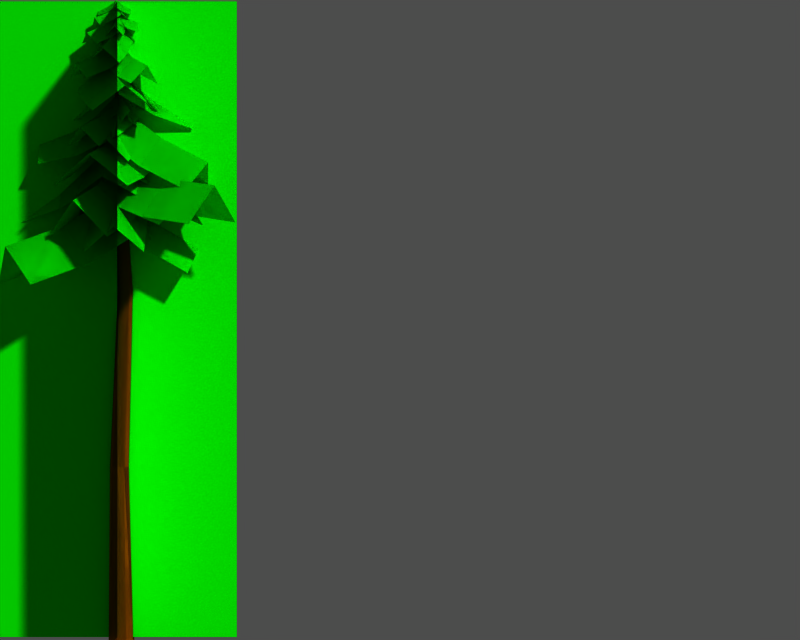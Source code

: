 # Source: treeswinter.blend  (saved by Blender 2.48.1; exported with 4.5.12 LTS)
import bpy
from mathutils import Matrix  # noqa: F401  (used for matrix-valued properties, if any)

bpy.ops.wm.read_factory_settings(use_empty=True)
scene = bpy.context.scene
scene.name = 'tree_lessw'

# ---- collections
col_collection_1 = bpy.data.collections.new('Collection 1'); scene.collection.children.link(col_collection_1)
col_collection_1.hide_render = True
col_collection_1.hide_viewport = True
col_collection_2 = bpy.data.collections.new('Collection 2'); scene.collection.children.link(col_collection_2)
col_collection_2.hide_render = True
col_collection_2.hide_viewport = True
col_collection_3 = bpy.data.collections.new('Collection 3'); scene.collection.children.link(col_collection_3)
col_collection_3.hide_render = True
col_collection_3.hide_viewport = True
col_collection_4 = bpy.data.collections.new('Collection 4'); scene.collection.children.link(col_collection_4)
col_collection_4.hide_render = True
col_collection_4.hide_viewport = True
col_collection_11 = bpy.data.collections.new('Collection 11'); scene.collection.children.link(col_collection_11)
col_collection_12 = bpy.data.collections.new('Collection 12'); scene.collection.children.link(col_collection_12)
col_collection_12.hide_render = True
col_collection_12.hide_viewport = True

# ---- materials (node trees are filled in below, after node groups)
mat_tree = bpy.data.materials.new('tree')
mat_tree.alpha_threshold = 0.0
mat_tree.diffuse_color = (0.01848, 0.8842, 0.0, 1.0)
mat_tree.specular_color = (0.2, 0.2, 0.2)
mat_tree.roughness = 0.5
mat_bark = bpy.data.materials.new('bark')
mat_bark.alpha_threshold = 0.0
mat_bark.diffuse_color = (0.5476, 0.2499, 0.007203, 1.0)
mat_bark.roughness = 0.5
mat_bark.line_color = (0.0, 0.0, 0.0, 1.0)
mat_default = bpy.data.materials.new('default')
mat_default.alpha_threshold = 0.0
mat_default.diffuse_color = (0.862, 0.9872, 0.8572, 1.0)
mat_default.roughness = 0.5
mat_default.line_color = (0.0, 0.0, 0.0, 1.0)

# ---- material node trees

# ---- cameras
cam_camera_044 = bpy.data.cameras.new('Camera.044')
cam_camera_044.type = 'ORTHO'
cam_camera_044.passepartout_alpha = 0.2
cam_camera_044.clip_end = 100.0
cam_camera_044.lens = 35.0
cam_camera_044.ortho_scale = 4.0
cam_camera_044.show_passepartout = False
cam_camera_044.show_safe_areas = True
cam_camera_044.dof.focus_distance = 0.0
cam_camera_044.dof.aperture_fstop = 128.0
cam_camera_001 = bpy.data.cameras.new('Camera.001')
cam_camera_001.type = 'ORTHO'
cam_camera_001.passepartout_alpha = 0.2
cam_camera_001.clip_end = 100.0
cam_camera_001.lens = 35.0
cam_camera_001.ortho_scale = 4.0
cam_camera_001.show_passepartout = False
cam_camera_001.show_safe_areas = True
cam_camera_001.dof.focus_distance = 0.0
cam_camera_001.dof.aperture_fstop = 128.0

# ---- meshes
me_trunklod2_141 = bpy.data.meshes.new('trunklod2.141')
me_trunklod2_141.from_pydata([(0.04751, 0.1473, 2.445), (0.2076, 0.06144, 2.322), (-0.1323, 0.1327, 2.319), (0.08042, 0.3021, 2.366), (0.0178, 0.008904, 2.564), (0.2406, 0.2162, 2.243), (-0.09935, 0.2875, 2.241), (-0.162, -0.005695, 2.439), (0.1779, -0.07697, 2.441), (0.02784, 0.06918, 2.759), (0.1028, 0.01678, 2.701), (-0.06252, 0.06104, 2.7), (0.04719, 0.1402, 2.711), (0.01098, 0.008017, 2.826), (0.1222, 0.08781, 2.653), (-0.04316, 0.1321, 2.652), (-0.07937, -0.0001295, 2.767), (0.08598, -0.04438, 2.768), (0.114, 0.09613, 2.689), (0.2322, 0.01917, 2.586), (-0.02442, 0.1186, 2.585), (0.1617, 0.2187, 2.644), (0.06963, -0.01751, 2.767), (0.2799, 0.1417, 2.542), (0.02324, 0.2411, 2.54), (-0.06879, 0.004948, 2.663), (0.1878, -0.09447, 2.665), (-0.1047, -0.06294, 2.924), (-0.1266, 0.01931, 2.85), (-0.04738, -0.1246, 2.849), (-0.2135, -0.1247, 2.882), (-0.001729, -0.004583, 2.99), (-0.2353, -0.04241, 2.809), (-0.1561, -0.1863, 2.807), (0.0556, -0.06623, 2.915), (-0.02358, 0.07766, 2.916), (-0.08621, 0.02087, 2.959), (-0.01521, 0.08877, 2.881), (-0.06963, -0.07452, 2.879), (-0.1811, 0.05202, 2.89), (-0.005582, -0.0058, 3.055), (-0.1101, 0.1199, 2.811), (-0.1645, -0.04337, 2.809), (0.011, -0.1012, 2.975), (0.06542, 0.0621, 2.977), (0.06587, 0.08244, 2.943), (0.1163, 0.007856, 2.854), (-0.01572, 0.1183, 2.853), (0.1378, 0.1699, 2.906), (-0.0009348, 0.001293, 3.011), (0.1882, 0.09532, 2.816), (0.05616, 0.2057, 2.815), (-0.08253, 0.03711, 2.92), (0.04954, -0.07329, 2.921), (0.1274, 0.1728, 2.167), (0.2514, 0.0447, 2.033), (-0.03706, 0.2381, 2.03), (0.2488, 0.3567, 2.093), (0.01255, -0.0009453, 2.284), (0.3728, 0.2286, 1.959), (0.08433, 0.422, 1.957), (-0.1519, 0.06438, 2.148), (0.1366, -0.129, 2.15), (0.1278, 0.008576, 2.329), (0.07234, -0.1762, 2.229), (0.02125, 0.1673, 2.225), (0.2569, 0.02663, 2.203), (0.02502, -0.00525, 2.489), (0.2015, -0.1581, 2.102), (0.1504, 0.1854, 2.099), (-0.08152, 0.1535, 2.384), (-0.03044, -0.19, 2.388), (0.03884, -0.105, 2.14), (-0.09124, -0.09131, 2.059), (0.1462, -0.03225, 2.057), (0.06377, -0.2072, 2.072), (0.01759, -0.01679, 2.236), (-0.0663, -0.1936, 1.99), (0.1712, -0.1345, 1.988), (0.125, 0.05593, 2.152), (-0.1125, -0.003135, 2.154), (-0.06262, -0.1672, 2.468), (-0.2385, -0.05532, 2.309), (0.1358, -0.2283, 2.308), (-0.1477, -0.3509, 2.425), (0.01877, 0.008286, 2.562), (-0.3235, -0.239, 2.266), (0.05071, -0.412, 2.265), (0.2171, -0.05286, 2.402), (-0.1571, 0.1201, 2.404), (0.0002977, -0.1608, 2.802), (-0.1638, -0.179, 2.677), (0.1532, -0.1, 2.675), (0.039, -0.3165, 2.768), (-0.03657, -0.01203, 2.877), (-0.1251, -0.3347, 2.643), (0.1919, -0.2557, 2.642), (0.1163, 0.04872, 2.75), (-0.2007, -0.03027, 2.751), (-0.06853, 0.09362, 2.836), (0.04504, 0.1897, 2.747), (-0.1525, 0.001133, 2.71), (-0.1621, 0.1938, 2.822), (0.02019, -0.007136, 2.884), (-0.04849, 0.2899, 2.734), (-0.2461, 0.1013, 2.697), (-0.06382, -0.09963, 2.759), (0.1338, 0.08899, 2.796), (0.2196, -0.07267, 2.505), (0.1069, -0.2325, 2.365), (0.2209, 0.1206, 2.362), (0.4546, -0.1463, 2.382), (0.002767, -0.004539, 2.673), (0.3419, -0.306, 2.243), (0.4559, 0.04701, 2.239), (0.004047, 0.1887, 2.53), (-0.1099, -0.1643, 2.534), (-0.1851, 0.03678, 2.577), (-0.1135, 0.2325, 2.418), (-0.2023, -0.1701, 2.417), (-0.3827, 0.08054, 2.534), (0.003729, -0.005158, 2.671), (-0.3111, 0.2762, 2.375), (-0.4, -0.1263, 2.374), (-0.01354, -0.212, 2.511), (0.07535, 0.1905, 2.513), (-0.0522, -0.07272, 2.249), (-0.1001, 0.04898, 2.168), (0.06186, -0.1345, 2.166), (-0.1314, -0.142, 2.181), (0.01623, -0.0132, 2.345), (-0.1793, -0.02031, 2.099), (-0.01736, -0.2038, 2.097), (0.1303, -0.07494, 2.261), (-0.03166, 0.1085, 2.263), (-0.0317, -0.1031, 2.438), (-0.1669, 0.03439, 2.337), (0.1588, -0.08617, 2.334), (-0.07804, -0.225, 2.312), (0.005652, -0.006395, 2.598), (-0.2133, -0.08751, 2.211), (0.1124, -0.2081, 2.208), (0.1961, 0.01057, 2.493), (-0.1296, 0.1311, 2.497), (-0.1014, -0.1798, 2.268), (-0.2207, -0.04283, 2.088), (0.07083, -0.2316, 2.085), (-0.2239, -0.3726, 2.192), (0.01255, -0.0009453, 2.404), (-0.3433, -0.2356, 2.011), (-0.05171, -0.4244, 2.009), (0.1847, -0.05268, 2.221), (-0.1068, 0.1361, 2.223), (-0.1233, 0.1759, 2.225), (0.04036, 0.2466, 2.091), (-0.2426, 0.04518, 2.089), (-0.2524, 0.3545, 2.152), (-0.001455, 0.007019, 2.343), (-0.08875, 0.4252, 2.017), (-0.3717, 0.2238, 2.015), (-0.1207, -0.1237, 2.206), (0.1622, 0.07776, 2.209), (-0.07437, 0.1416, 2.514), (0.02765, 0.1949, 2.393), (-0.1939, 0.06925, 2.429), (-0.1604, 0.2884, 2.507), (0.01447, -0.002182, 2.556), (-0.05834, 0.3417, 2.385), (-0.2799, 0.2161, 2.422), (-0.1051, -0.0745, 2.471), (0.1165, 0.0511, 2.434), (-0.02162, -0.1291, 2.549), (-0.1186, -0.06995, 2.436), (0.09082, -0.1275, 2.434), (-0.0583, -0.2672, 2.501), (0.01255, -0.0009453, 2.633), (-0.1553, -0.208, 2.388), (0.05414, -0.2655, 2.386), (0.125, 0.0007027, 2.519), (-0.08448, 0.05823, 2.52), (-0.2704, -0.1283, 2.066), (-0.3025, 0.08622, 1.878), (-0.1426, -0.3007, 1.875), (-0.5635, -0.2539, 1.96), (0.006982, -0.009602, 2.234), (-0.5956, -0.03939, 1.772), (-0.4356, -0.4263, 1.768), (0.1348, -0.182, 2.043), (-0.02512, 0.205, 2.046), (0.1158, 0.08238, 2.624), (0.1592, -0.02264, 2.511), (0.024, 0.1474, 2.51), (0.2268, 0.1722, 2.577), (0.01255, -0.0009453, 2.709), (0.2703, 0.0672, 2.464), (0.1351, 0.2372, 2.462), (-0.07921, 0.06407, 2.595), (0.05598, -0.106, 2.596), (-0.1023, 0.001755, 2.62), (-0.04645, 0.1124, 2.521), (-0.04238, -0.1047, 2.518), (-0.2283, -0.001176, 2.532), (0.004853, 0.004003, 2.74), (-0.1725, 0.1095, 2.433), (-0.1684, -0.1077, 2.43), (0.06477, -0.1025, 2.639), (0.0607, 0.1147, 2.641), (-0.08536, -0.1138, 2.613), (-0.146, -0.02513, 2.52), (0.008812, -0.1629, 2.518), (-0.1887, -0.233, 2.56), (0.01255, -0.0009453, 2.696), (-0.2494, -0.1444, 2.467), (-0.09456, -0.2822, 2.465), (0.1067, -0.05012, 2.601), (-0.0481, 0.08768, 2.603), (0.1978, -0.004622, 2.072), (0.1415, -0.1567, 1.948), (0.135, 0.1424, 1.945), (0.4086, 0.002151, 1.951), (0.006363, -0.01056, 2.234), (0.3523, -0.1499, 1.827), (0.3459, 0.1491, 1.823), (-0.05641, 0.1364, 2.107), (-0.04997, -0.1626, 2.11), (-0.06469, 0.1253, 2.711), (0.04776, 0.1403, 2.624), (-0.135, 0.03844, 2.622), (-0.1379, 0.2535, 2.626), (0.001632, 0.008941, 2.824), (-0.02543, 0.2684, 2.539), (-0.2082, 0.1666, 2.537), (-0.06869, -0.07797, 2.735), (0.1141, 0.02388, 2.738), (0.1751, 0.05265, 2.738), (0.1873, -0.08566, 2.618), (0.1002, 0.1678, 2.616), (0.3672, 0.1215, 2.67), (-0.006718, -0.0124, 2.846), (0.3794, -0.01684, 2.55), (0.2923, 0.2366, 2.547), (-0.08166, 0.1027, 2.723), (0.005431, -0.1507, 2.725), (0.03798, 0.09187, 2.929), (0.11, 0.04418, 2.836), (-0.03922, 0.1301, 2.835), (0.09588, 0.1948, 2.921), (-0.01908, -0.009477, 2.968), (0.1679, 0.1471, 2.827), (0.01869, 0.2329, 2.827), (-0.09628, 0.02871, 2.874), (0.0529, -0.05716, 2.874), (-0.1251, 0.1006, 2.755), (-0.0009243, 0.1792, 2.608), (-0.1876, -0.03063, 2.607), (-0.2641, 0.2223, 2.693), (0.003879, -0.0124, 2.864), (-0.1399, 0.3008, 2.547), (-0.3266, 0.091, 2.545), (-0.05863, -0.1437, 2.716), (0.1281, 0.06616, 2.718), (0.08983, 0.07011, 2.733), (0.154, 0.01276, 2.639), (0.03182, 0.134, 2.639), (0.1722, 0.1548, 2.74), (0.006436, -0.01562, 2.757), (0.2364, 0.09744, 2.645), (0.1142, 0.2187, 2.646), (-0.05157, 0.04824, 2.663), (0.07064, -0.07298, 2.662), (0.07737, -0.08893, 2.907), (-0.005167, -0.1249, 2.817), (0.1275, -0.01523, 2.816), (0.1503, -0.1756, 2.869), (0.009769, -0.00844, 2.974), (0.06772, -0.2116, 2.779), (0.2004, -0.1019, 2.778), (0.05987, 0.06525, 2.883), (-0.07277, -0.04446, 2.884), (-0.03691, -0.1176, 2.999), (-0.1091, -0.07257, 2.925), (0.04708, -0.1233, 2.924), (-0.07401, -0.237, 2.957), (-0.001729, -0.004583, 3.065), (-0.1462, -0.192, 2.884), (0.009978, -0.2428, 2.882), (0.08226, -0.01032, 2.99), (-0.07393, 0.04045, 2.991), (-0.004989, -0.1989, 2.181), (-0.1507, -0.1278, 2.057), (0.1475, -0.151, 2.054), (-0.01913, -0.4094, 2.06), (0.008058, -0.007784, 2.343), (-0.1649, -0.3382, 1.936), (0.1333, -0.3614, 1.932), (0.1605, 0.04013, 2.216), (-0.1377, 0.06334, 2.219), (-0.1154, 0.05478, 2.658), (-0.04692, 0.1455, 2.545), (-0.1249, -0.05727, 2.543), (-0.2492, 0.105, 2.61), (0.008748, 0.008087, 2.742), (-0.1807, 0.1956, 2.497), (-0.2587, -0.007097, 2.495), (-0.0007489, -0.104, 2.628), (0.07724, 0.09878, 2.629), (0.1658, 0.03717, 2.421), (0.166, -0.0947, 2.322), (0.1119, 0.1564, 2.32), (0.3249, 0.07263, 2.367), (0.01548, 0.003758, 2.508), (0.3251, -0.05924, 2.268), (0.271, 0.1919, 2.266), (-0.03841, 0.123, 2.407), (0.01567, -0.1281, 2.409), (0.1373, 0.1639, 2.553), (0.1952, 0.05716, 2.417), (0.0001729, 0.2587, 2.5), (0.272, 0.326, 2.473), (0.01548, 0.003758, 2.665), (0.3299, 0.2192, 2.336), (0.1349, 0.4208, 2.42), (-0.1216, 0.09856, 2.611), (0.07335, -0.103, 2.528), (0.2257, 0.002161, 2.347), (0.2124, -0.192, 2.244), (0.1811, 0.149, 2.18), (0.4489, 0.01531, 2.287), (0.0118, -0.003296, 2.452), (0.4357, -0.1788, 2.183), (0.4044, 0.1622, 2.12), (-0.03273, 0.1436, 2.285), (-0.001421, -0.1974, 2.348), (-0.2773, 0.1126, 2.341), (-0.1623, 0.2612, 2.152), (-0.2934, -0.07177, 2.148), (-0.5862, 0.2273, 2.231), (0.01548, 0.003758, 2.513), (-0.4712, 0.3759, 2.042), (-0.6023, 0.04294, 2.038), (-0.0006299, -0.1806, 2.32), (0.1305, 0.1523, 2.324), (0.177, -0.1277, 2.276), (0.03724, -0.2385, 2.142), (0.2583, 0.02944, 2.139), (0.348, -0.2667, 2.202), (0.01548, 0.003758, 2.393), (0.2083, -0.3775, 2.068), (0.4293, -0.1096, 2.066), (0.09677, 0.1609, 2.257), (-0.1243, -0.107, 2.259), (0.2302, 0.1261, 2.393), (0.2597, -0.006809, 2.236), (0.1336, 0.2392, 2.251), (0.4559, 0.2516, 2.321), (0.01548, 0.003758, 2.513), (0.4854, 0.1187, 2.165), (0.3593, 0.3647, 2.179), (-0.08113, 0.1169, 2.371), (0.04493, -0.1291, 2.356), (0.2478, -0.2033, 2.304), (0.119, -0.3176, 2.11), (0.354, -0.05826, 2.119), (0.4868, -0.4106, 2.267), (0.01255, -0.0009453, 2.404), (0.358, -0.5249, 2.073), (0.593, -0.2656, 2.081), (0.1187, 0.1441, 2.218), (-0.1162, -0.1152, 2.21), (-0.03558, 0.1453, 2.312), (0.09562, 0.1586, 2.213), (-0.1489, 0.0799, 2.211), (-0.08663, 0.3001, 2.258), (0.01255, -0.0009453, 2.399), (0.04457, 0.3134, 2.159), (-0.1999, 0.2347, 2.157), (-0.1008, -0.06638, 2.298), (0.1438, 0.0123, 2.3), (-0.008026, 0.09977, 3.018), (0.07987, 0.08016, 2.929), (-0.09195, 0.06983, 2.928), (-0.01576, 0.2127, 2.981), (-0.0009348, -0.005097, 3.086), (0.07213, 0.1931, 2.891), (-0.09969, 0.1828, 2.89), (-0.08486, -0.03504, 2.995), (0.08696, -0.02471, 2.996), (0.01135, 0.1186, 2.729), (0.116, 0.05211, 2.63), (-0.1005, 0.06956, 2.627), (0.02092, 0.2443, 2.64), (0.002977, 0.0118, 2.849), (0.1255, 0.1778, 2.541), (-0.09099, 0.1952, 2.539), (-0.1089, -0.03728, 2.748), (0.1076, -0.05474, 2.75), (-0.07829, 0.2868, 2.175), (0.1384, 0.2975, 1.987), (-0.2625, 0.1766, 1.984), (-0.1743, 0.5908, 2.069), (0.01239, -0.001052, 2.343), (0.04242, 0.6015, 1.88), (-0.3585, 0.4807, 1.877), (-0.1718, -0.1112, 2.152), (0.2291, 0.00964, 2.155), (0.02478, 0.1949, 2.058), (0.181, 0.1138, 1.924), (-0.1421, 0.1475, 1.92), (0.04618, 0.4233, 1.927), (0.005126, -0.01249, 2.234), (0.2024, 0.3422, 1.793), (-0.1207, 0.3759, 1.789), (-0.1618, -0.05989, 2.096), (0.1614, -0.09362, 2.1), (0.03926, -0.0558, 3.063), (-0.06857, 0.01372, 3.062), (0.01851, 0.1512, 2.984), (0.1263, 0.08167, 2.985), (-0.004926, -0.005272, 3.13), (0.08216, 0.1322, 3.052), (-0.02662, 0.07988, 3.012), (0.08122, 0.01037, 3.013), (0.03703, 0.06089, 3.08), (-0.03155, 0.05377, 3.06), (0.03997, -0.04559, 3.059), (-0.1059, -0.1535, 2.979), (-0.1774, -0.0541, 2.979), (-0.007993, -0.005126, 3.115), (-0.1539, -0.113, 3.034), (-0.03099, -0.09802, 3.01), (-0.1025, 0.001336, 3.011), (-0.07895, -0.05756, 3.066), (-0.05277, 0.003268, 3.165), (-0.03869, 0.0323, 3.137), (-0.05157, -0.02864, 3.136), (-0.0993, 0.01247, 3.149), (-0.008739, -0.005465, 3.19), (-0.08521, 0.0415, 3.121), (-0.09809, -0.01944, 3.121), (-0.007532, -0.03737, 3.161), (0.005348, 0.02357, 3.162), (0.03064, 0.001513, 3.172), (0.02677, -0.03242, 3.138), (0.01598, 0.03196, 3.138), (0.07293, 0.008963, 3.158), (-0.008622, -0.005369, 3.198), (0.06906, -0.02497, 3.124), (0.05827, 0.03941, 3.123), (-0.02328, 0.02508, 3.163), (-0.01249, -0.0393, 3.164), (0.02208, -0.04533, 3.129), (-0.04067, 0.01577, 3.129), (0.03619, 0.09596, 3.075), (0.09894, 0.03486, 3.076), (-0.0006515, -0.00555, 3.175), (0.07621, 0.07465, 3.122), (-0.003644, 0.05436, 3.095), (0.0591, -0.006741, 3.095), (0.03637, 0.03304, 3.141), (-0.01093, 0.0371, 3.127), (0.02348, -0.03905, 3.126), (-0.08872, -0.09148, 3.072), (-0.1231, -0.01533, 3.072), (-0.003134, -0.005489, 3.165), (-0.1153, -0.05792, 3.11), (-0.03109, -0.06453, 3.093), (-0.0655, 0.01162, 3.093), (-0.0577, -0.03097, 3.131), (-0.04247, 0.01368, 3.072), (0.04424, 0.001365, 3.072), (0.0295, -0.1087, 3.019), (-0.05721, -0.09642, 3.019), (-0.0006459, -0.005034, 3.118), (-0.01539, -0.1151, 3.065), (0.03712, -0.05164, 3.038), (-0.04959, -0.03933, 3.038), (-0.007768, -0.05804, 3.084), (-0.01142, -0.04964, 3.091), (-0.01513, 0.03786, 3.091), (0.09581, 0.04345, 3.037), (0.09952, -0.04406, 3.038), (-0.0006515, -0.005106, 3.137), (0.1103, 0.0004802, 3.083), (0.03828, 0.04052, 3.057), (0.04199, -0.04698, 3.057), (0.05276, -0.002441, 3.103), (0.04762, -0.008916, 3.12), (-0.03245, -0.04438, 3.119), (-0.07083, 0.04146, 3.034), (0.009249, 0.07692, 3.035), (-0.002244, -0.005466, 3.16), (-0.04062, 0.08037, 3.075), (-0.05004, -0.004913, 3.07), (0.03004, 0.03055, 3.071), (-0.01983, 0.034, 3.111)], [], [(3, 0, 1, 5), (0, 4, 8, 1), (0, 3, 6, 2), (4, 0, 2, 7), (12, 9, 10, 14), (9, 13, 17, 10), (9, 12, 15, 11), (13, 9, 11, 16), (21, 18, 19, 23), (18, 22, 26, 19), (18, 21, 24, 20), (22, 18, 20, 25), (30, 27, 28, 32), (27, 31, 35, 28), (27, 30, 33, 29), (31, 27, 29, 34), (39, 36, 37, 41), (36, 40, 44, 37), (36, 39, 42, 38), (40, 36, 38, 43), (48, 45, 46, 50), (45, 49, 53, 46), (45, 48, 51, 47), (49, 45, 47, 52), (57, 54, 55, 59), (54, 58, 62, 55), (54, 57, 60, 56), (58, 54, 56, 61), (66, 63, 64, 68), (63, 67, 71, 64), (63, 66, 69, 65), (67, 63, 65, 70), (75, 72, 73, 77), (72, 76, 80, 73), (72, 75, 78, 74), (76, 72, 74, 79), (84, 81, 82, 86), (81, 85, 89, 82), (81, 84, 87, 83), (85, 81, 83, 88), (93, 90, 91, 95), (90, 94, 98, 91), (90, 93, 96, 92), (94, 90, 92, 97), (102, 99, 100, 104), (99, 103, 107, 100), (99, 102, 105, 101), (103, 99, 101, 106), (111, 108, 109, 113), (108, 112, 116, 109), (108, 111, 114, 110), (112, 108, 110, 115), (120, 117, 118, 122), (117, 121, 125, 118), (117, 120, 123, 119), (121, 117, 119, 124), (129, 126, 127, 131), (126, 130, 134, 127), (126, 129, 132, 128), (130, 126, 128, 133), (138, 135, 136, 140), (135, 139, 143, 136), (135, 138, 141, 137), (139, 135, 137, 142), (147, 144, 145, 149), (144, 148, 152, 145), (144, 147, 150, 146), (148, 144, 146, 151), (156, 153, 154, 158), (153, 157, 161, 154), (153, 156, 159, 155), (157, 153, 155, 160), (165, 162, 163, 167), (162, 166, 170, 163), (162, 165, 168, 164), (166, 162, 164, 169), (174, 171, 172, 176), (171, 175, 179, 172), (171, 174, 177, 173), (175, 171, 173, 178), (183, 180, 181, 185), (180, 184, 188, 181), (180, 183, 186, 182), (184, 180, 182, 187), (192, 189, 190, 194), (189, 193, 197, 190), (189, 192, 195, 191), (193, 189, 191, 196), (201, 198, 199, 203), (198, 202, 206, 199), (198, 201, 204, 200), (202, 198, 200, 205), (210, 207, 208, 212), (207, 211, 215, 208), (207, 210, 213, 209), (211, 207, 209, 214), (219, 216, 217, 221), (216, 220, 224, 217), (216, 219, 222, 218), (220, 216, 218, 223), (228, 225, 226, 230), (225, 229, 233, 226), (225, 228, 231, 227), (229, 225, 227, 232), (237, 234, 235, 239), (234, 238, 242, 235), (234, 237, 240, 236), (238, 234, 236, 241), (246, 243, 244, 248), (243, 247, 251, 244), (243, 246, 249, 245), (247, 243, 245, 250), (255, 252, 253, 257), (252, 256, 260, 253), (252, 255, 258, 254), (256, 252, 254, 259), (264, 261, 262, 266), (261, 265, 269, 262), (261, 264, 267, 263), (265, 261, 263, 268), (273, 270, 271, 275), (270, 274, 278, 271), (270, 273, 276, 272), (274, 270, 272, 277), (282, 279, 280, 284), (279, 283, 287, 280), (279, 282, 285, 281), (283, 279, 281, 286), (291, 288, 289, 293), (288, 292, 296, 289), (288, 291, 294, 290), (292, 288, 290, 295), (300, 297, 298, 302), (297, 301, 305, 298), (297, 300, 303, 299), (301, 297, 299, 304), (309, 306, 307, 311), (306, 310, 314, 307), (306, 309, 312, 308), (310, 306, 308, 313), (318, 315, 316, 320), (315, 319, 323, 316), (315, 318, 321, 317), (319, 315, 317, 322), (327, 324, 325, 329), (324, 328, 332, 325), (324, 327, 330, 326), (328, 324, 326, 331), (336, 333, 334, 338), (333, 337, 341, 334), (333, 336, 339, 335), (337, 333, 335, 340), (345, 342, 343, 347), (342, 346, 350, 343), (342, 345, 348, 344), (346, 342, 344, 349), (354, 351, 352, 356), (351, 355, 359, 352), (351, 354, 357, 353), (355, 351, 353, 358), (363, 360, 361, 365), (360, 364, 368, 361), (360, 363, 366, 362), (364, 360, 362, 367), (372, 369, 370, 374), (369, 373, 377, 370), (369, 372, 375, 371), (373, 369, 371, 376), (381, 378, 379, 383), (378, 382, 386, 379), (378, 381, 384, 380), (382, 378, 380, 385), (390, 387, 388, 392), (387, 391, 395, 388), (387, 390, 393, 389), (391, 387, 389, 394), (399, 396, 397, 401), (396, 400, 404, 397), (396, 399, 402, 398), (400, 396, 398, 403), (408, 405, 406, 410), (405, 409, 413, 406), (405, 408, 411, 407), (409, 405, 407, 412), (418, 422, 420, 415), (422, 419, 416, 420), (422, 418, 414, 421), (419, 422, 421, 417), (427, 431, 429, 424), (431, 428, 425, 429), (431, 427, 423, 430), (428, 431, 430, 426), (435, 432, 433, 437), (432, 436, 440, 433), (432, 435, 438, 434), (436, 432, 434, 439), (444, 441, 442, 446), (441, 445, 449, 442), (441, 444, 447, 443), (445, 441, 443, 448), (454, 458, 456, 451), (458, 455, 452, 456), (458, 454, 450, 457), (455, 458, 457, 453), (463, 467, 465, 460), (467, 464, 461, 465), (467, 463, 459, 466), (464, 467, 466, 462), (472, 476, 474, 469), (476, 473, 470, 474), (476, 472, 468, 475), (473, 476, 475, 471), (481, 485, 483, 478), (485, 482, 479, 483), (485, 481, 477, 484), (482, 485, 484, 480), (490, 494, 492, 487), (494, 491, 488, 492), (494, 490, 486, 493), (491, 494, 493, 489)])
_uv = me_trunklod2_141.uv_layers.new(name='UVTex')
_uv.uv.foreach_set('vector', [0.01142, 0.6298, 0.5028, 0.6298, 0.5028, 0.1753, 0.01139, 0.1753, 0.5028, 0.6298, 0.9942, 0.6298, 0.9941, 0.1753, 0.5028, 0.1753, 0.5028, 0.6298, 0.01142, 0.6298, 0.01142, 0.1751, 0.5028, 0.1751, 0.9942, 0.6298, 0.5028, 0.6298, 0.5028, 0.1751, 0.9942, 0.1751, 0.01142, 0.6298, 0.5028, 0.6298, 0.5028, 0.1753, 0.01139, 0.1753, 0.5028, 0.6298, 0.9942, 0.6298, 0.9941, 0.1753, 0.5028, 0.1753, 0.5028, 0.6298, 0.01142, 0.6298, 0.01142, 0.1751, 0.5028, 0.1751, 0.9942, 0.6298, 0.5028, 0.6298, 0.5028, 0.1751, 0.9942, 0.1751, 0.01142, 0.6298, 0.5028, 0.6298, 0.5028, 0.1753, 0.01139, 0.1753, 0.5028, 0.6298, 0.9942, 0.6298, 0.9941, 0.1753, 0.5028, 0.1753, 0.5028, 0.6298, 0.01142, 0.6298, 0.01142, 0.1751, 0.5028, 0.1751, 0.9942, 0.6298, 0.5028, 0.6298, 0.5028, 0.1751, 0.9942, 0.1751, 0.01142, 0.6298, 0.5028, 0.6298, 0.5028, 0.1753, 0.01139, 0.1753, 0.5028, 0.6298, 0.9942, 0.6298, 0.9941, 0.1753, 0.5028, 0.1753, 0.5028, 0.6298, 0.01142, 0.6298, 0.01142, 0.1751, 0.5028, 0.1751, 0.9942, 0.6298, 0.5028, 0.6298, 0.5028, 0.1751, 0.9942, 0.1751, 0.01142, 0.6298, 0.5028, 0.6298, 0.5028, 0.1753, 0.01139, 0.1753, 0.5028, 0.6298, 0.9942, 0.6298, 0.9941, 0.1753, 0.5028, 0.1753, 0.5028, 0.6298, 0.01142, 0.6298, 0.01142, 0.1751, 0.5028, 0.1751, 0.9942, 0.6298, 0.5028, 0.6298, 0.5028, 0.1751, 0.9942, 0.1751, 0.01142, 0.6298, 0.5028, 0.6298, 0.5028, 0.1753, 0.01139, 0.1753, 0.5028, 0.6298, 0.9942, 0.6298, 0.9941, 0.1753, 0.5028, 0.1753, 0.5028, 0.6298, 0.01142, 0.6298, 0.01142, 0.1751, 0.5028, 0.1751, 0.9942, 0.6298, 0.5028, 0.6298, 0.5028, 0.1751, 0.9942, 0.1751, 0.01142, 0.6298, 0.5028, 0.6298, 0.5028, 0.1753, 0.01139, 0.1753, 0.5028, 0.6298, 0.9942, 0.6298, 0.9941, 0.1753, 0.5028, 0.1753, 0.5028, 0.6298, 0.01142, 0.6298, 0.01142, 0.1751, 0.5028, 0.1751, 0.9942, 0.6298, 0.5028, 0.6298, 0.5028, 0.1751, 0.9942, 0.1751, 0.01142, 0.6298, 0.5028, 0.6298, 0.5028, 0.1753, 0.01139, 0.1753, 0.5028, 0.6298, 0.9942, 0.6298, 0.9941, 0.1753, 0.5028, 0.1753, 0.5028, 0.6298, 0.01142, 0.6298, 0.01142, 0.1751, 0.5028, 0.1751, 0.9942, 0.6298, 0.5028, 0.6298, 0.5028, 0.1751, 0.9942, 0.1751, 0.01142, 0.6298, 0.5028, 0.6298, 0.5028, 0.1753, 0.01139, 0.1753, 0.5028, 0.6298, 0.9942, 0.6298, 0.9941, 0.1753, 0.5028, 0.1753, 0.5028, 0.6298, 0.01142, 0.6298, 0.01142, 0.1751, 0.5028, 0.1751, 0.9942, 0.6298, 0.5028, 0.6298, 0.5028, 0.1751, 0.9942, 0.1751, 0.01142, 0.6298, 0.5028, 0.6298, 0.5028, 0.1753, 0.01139, 0.1753, 0.5028, 0.6298, 0.9942, 0.6298, 0.9941, 0.1753, 0.5028, 0.1753, 0.5028, 0.6298, 0.01142, 0.6298, 0.01142, 0.1751, 0.5028, 0.1751, 0.9942, 0.6298, 0.5028, 0.6298, 0.5028, 0.1751, 0.9942, 0.1751, 0.01142, 0.6298, 0.5028, 0.6298, 0.5028, 0.1753, 0.01139, 0.1753, 0.5028, 0.6298, 0.9942, 0.6298, 0.9941, 0.1753, 0.5028, 0.1753, 0.5028, 0.6298, 0.01142, 0.6298, 0.01142, 0.1751, 0.5028, 0.1751, 0.9942, 0.6298, 0.5028, 0.6298, 0.5028, 0.1751, 0.9942, 0.1751, 0.01142, 0.6298, 0.5028, 0.6298, 0.5028, 0.1753, 0.01139, 0.1753, 0.5028, 0.6298, 0.9942, 0.6298, 0.9941, 0.1753, 0.5028, 0.1753, 0.5028, 0.6298, 0.01142, 0.6298, 0.01142, 0.1751, 0.5028, 0.1751, 0.9942, 0.6298, 0.5028, 0.6298, 0.5028, 0.1751, 0.9942, 0.1751, 0.01142, 0.6298, 0.5028, 0.6298, 0.5028, 0.1753, 0.01139, 0.1753, 0.5028, 0.6298, 0.9942, 0.6298, 0.9941, 0.1753, 0.5028, 0.1753, 0.5028, 0.6298, 0.01142, 0.6298, 0.01142, 0.1751, 0.5028, 0.1751, 0.9942, 0.6298, 0.5028, 0.6298, 0.5028, 0.1751, 0.9942, 0.1751, 0.01142, 0.6298, 0.5028, 0.6298, 0.5028, 0.1753, 0.01139, 0.1753, 0.5028, 0.6298, 0.9942, 0.6298, 0.9941, 0.1753, 0.5028, 0.1753, 0.5028, 0.6298, 0.01142, 0.6298, 0.01142, 0.1751, 0.5028, 0.1751, 0.9942, 0.6298, 0.5028, 0.6298, 0.5028, 0.1751, 0.9942, 0.1751, 0.01142, 0.6298, 0.5028, 0.6298, 0.5028, 0.1753, 0.01139, 0.1753, 0.5028, 0.6298, 0.9942, 0.6298, 0.9941, 0.1753, 0.5028, 0.1753, 0.5028, 0.6298, 0.01142, 0.6298, 0.01142, 0.1751, 0.5028, 0.1751, 0.9942, 0.6298, 0.5028, 0.6298, 0.5028, 0.1751, 0.9942, 0.1751, 0.01142, 0.6298, 0.5028, 0.6298, 0.5028, 0.1753, 0.01139, 0.1753, 0.5028, 0.6298, 0.9942, 0.6298, 0.9941, 0.1753, 0.5028, 0.1753, 0.5028, 0.6298, 0.01142, 0.6298, 0.01142, 0.1751, 0.5028, 0.1751, 0.9942, 0.6298, 0.5028, 0.6298, 0.5028, 0.1751, 0.9942, 0.1751, 0.01142, 0.6298, 0.5028, 0.6298, 0.5028, 0.1753, 0.01139, 0.1753, 0.5028, 0.6298, 0.9942, 0.6298, 0.9941, 0.1753, 0.5028, 0.1753, 0.5028, 0.6298, 0.01142, 0.6298, 0.01142, 0.1751, 0.5028, 0.1751, 0.9942, 0.6298, 0.5028, 0.6298, 0.5028, 0.1751, 0.9942, 0.1751, 0.01142, 0.6298, 0.5028, 0.6298, 0.5028, 0.1753, 0.01139, 0.1753, 0.5028, 0.6298, 0.9942, 0.6298, 0.9941, 0.1753, 0.5028, 0.1753, 0.5028, 0.6298, 0.01142, 0.6298, 0.01142, 0.1751, 0.5028, 0.1751, 0.9942, 0.6298, 0.5028, 0.6298, 0.5028, 0.1751, 0.9942, 0.1751, 0.01142, 0.6298, 0.5028, 0.6298, 0.5028, 0.1753, 0.01139, 0.1753, 0.5028, 0.6298, 0.9942, 0.6298, 0.9941, 0.1753, 0.5028, 0.1753, 0.5028, 0.6298, 0.01142, 0.6298, 0.01142, 0.1751, 0.5028, 0.1751, 0.9942, 0.6298, 0.5028, 0.6298, 0.5028, 0.1751, 0.9942, 0.1751, 0.01142, 0.6298, 0.5028, 0.6298, 0.5028, 0.1753, 0.01139, 0.1753, 0.5028, 0.6298, 0.9942, 0.6298, 0.9941, 0.1753, 0.5028, 0.1753, 0.5028, 0.6298, 0.01142, 0.6298, 0.01142, 0.1751, 0.5028, 0.1751, 0.9942, 0.6298, 0.5028, 0.6298, 0.5028, 0.1751, 0.9942, 0.1751, 0.01142, 0.6298, 0.5028, 0.6298, 0.5028, 0.1753, 0.01139, 0.1753, 0.5028, 0.6298, 0.9942, 0.6298, 0.9941, 0.1753, 0.5028, 0.1753, 0.5028, 0.6298, 0.01142, 0.6298, 0.01142, 0.1751, 0.5028, 0.1751, 0.9942, 0.6298, 0.5028, 0.6298, 0.5028, 0.1751, 0.9942, 0.1751, 0.01142, 0.6298, 0.5028, 0.6298, 0.5028, 0.1753, 0.01139, 0.1753, 0.5028, 0.6298, 0.9942, 0.6298, 0.9941, 0.1753, 0.5028, 0.1753, 0.5028, 0.6298, 0.01142, 0.6298, 0.01142, 0.1751, 0.5028, 0.1751, 0.9942, 0.6298, 0.5028, 0.6298, 0.5028, 0.1751, 0.9942, 0.1751, 0.01142, 0.6298, 0.5028, 0.6298, 0.5028, 0.1753, 0.01139, 0.1753, 0.5028, 0.6298, 0.9942, 0.6298, 0.9941, 0.1753, 0.5028, 0.1753, 0.5028, 0.6298, 0.01142, 0.6298, 0.01142, 0.1751, 0.5028, 0.1751, 0.9942, 0.6298, 0.5028, 0.6298, 0.5028, 0.1751, 0.9942, 0.1751, 0.01142, 0.6298, 0.5028, 0.6298, 0.5028, 0.1753, 0.01139, 0.1753, 0.5028, 0.6298, 0.9942, 0.6298, 0.9941, 0.1753, 0.5028, 0.1753, 0.5028, 0.6298, 0.01142, 0.6298, 0.01142, 0.1751, 0.5028, 0.1751, 0.9942, 0.6298, 0.5028, 0.6298, 0.5028, 0.1751, 0.9942, 0.1751, 0.01142, 0.6298, 0.5028, 0.6298, 0.5028, 0.1753, 0.01139, 0.1753, 0.5028, 0.6298, 0.9942, 0.6298, 0.9941, 0.1753, 0.5028, 0.1753, 0.5028, 0.6298, 0.01142, 0.6298, 0.01142, 0.1751, 0.5028, 0.1751, 0.9942, 0.6298, 0.5028, 0.6298, 0.5028, 0.1751, 0.9942, 0.1751, 0.01142, 0.6298, 0.5028, 0.6298, 0.5028, 0.1753, 0.01139, 0.1753, 0.5028, 0.6298, 0.9942, 0.6298, 0.9941, 0.1753, 0.5028, 0.1753, 0.5028, 0.6298, 0.01142, 0.6298, 0.01142, 0.1751, 0.5028, 0.1751, 0.9942, 0.6298, 0.5028, 0.6298, 0.5028, 0.1751, 0.9942, 0.1751, 0.01142, 0.6298, 0.5028, 0.6298, 0.5028, 0.1753, 0.01139, 0.1753, 0.5028, 0.6298, 0.9942, 0.6298, 0.9941, 0.1753, 0.5028, 0.1753, 0.5028, 0.6298, 0.01142, 0.6298, 0.01142, 0.1751, 0.5028, 0.1751, 0.9942, 0.6298, 0.5028, 0.6298, 0.5028, 0.1751, 0.9942, 0.1751, 0.01142, 0.6298, 0.5028, 0.6298, 0.5028, 0.1753, 0.01139, 0.1753, 0.5028, 0.6298, 0.9942, 0.6298, 0.9941, 0.1753, 0.5028, 0.1753, 0.5028, 0.6298, 0.01142, 0.6298, 0.01142, 0.1751, 0.5028, 0.1751, 0.9942, 0.6298, 0.5028, 0.6298, 0.5028, 0.1751, 0.9942, 0.1751, 0.01142, 0.6298, 0.5028, 0.6298, 0.5028, 0.1753, 0.01139, 0.1753, 0.5028, 0.6298, 0.9942, 0.6298, 0.9941, 0.1753, 0.5028, 0.1753, 0.5028, 0.6298, 0.01142, 0.6298, 0.01142, 0.1751, 0.5028, 0.1751, 0.9942, 0.6298, 0.5028, 0.6298, 0.5028, 0.1751, 0.9942, 0.1751, 0.01142, 0.6298, 0.5028, 0.6298, 0.5028, 0.1753, 0.01139, 0.1753, 0.5028, 0.6298, 0.9942, 0.6298, 0.9941, 0.1753, 0.5028, 0.1753, 0.5028, 0.6298, 0.01142, 0.6298, 0.01142, 0.1751, 0.5028, 0.1751, 0.9942, 0.6298, 0.5028, 0.6298, 0.5028, 0.1751, 0.9942, 0.1751, 0.01142, 0.6298, 0.5028, 0.6298, 0.5028, 0.1753, 0.01139, 0.1753, 0.5028, 0.6298, 0.9942, 0.6298, 0.9941, 0.1753, 0.5028, 0.1753, 0.5028, 0.6298, 0.01142, 0.6298, 0.01142, 0.1751, 0.5028, 0.1751, 0.9942, 0.6298, 0.5028, 0.6298, 0.5028, 0.1751, 0.9942, 0.1751, 0.01142, 0.6298, 0.5028, 0.6298, 0.5028, 0.1753, 0.01139, 0.1753, 0.5028, 0.6298, 0.9942, 0.6298, 0.9941, 0.1753, 0.5028, 0.1753, 0.5028, 0.6298, 0.01142, 0.6298, 0.01142, 0.1751, 0.5028, 0.1751, 0.9942, 0.6298, 0.5028, 0.6298, 0.5028, 0.1751, 0.9942, 0.1751, 0.01142, 0.6298, 0.5028, 0.6298, 0.5028, 0.1753, 0.01139, 0.1753, 0.5028, 0.6298, 0.9942, 0.6298, 0.9941, 0.1753, 0.5028, 0.1753, 0.5028, 0.6298, 0.01142, 0.6298, 0.01142, 0.1751, 0.5028, 0.1751, 0.9942, 0.6298, 0.5028, 0.6298, 0.5028, 0.1751, 0.9942, 0.1751, 0.01142, 0.6298, 0.5028, 0.6298, 0.5028, 0.1753, 0.01139, 0.1753, 0.5028, 0.6298, 0.9942, 0.6298, 0.9941, 0.1753, 0.5028, 0.1753, 0.5028, 0.6298, 0.01142, 0.6298, 0.01142, 0.1751, 0.5028, 0.1751, 0.9942, 0.6298, 0.5028, 0.6298, 0.5028, 0.1751, 0.9942, 0.1751, 0.01142, 0.6298, 0.5028, 0.6298, 0.5028, 0.1753, 0.01139, 0.1753, 0.5028, 0.6298, 0.9942, 0.6298, 0.9941, 0.1753, 0.5028, 0.1753, 0.5028, 0.6298, 0.01142, 0.6298, 0.01142, 0.1751, 0.5028, 0.1751, 0.9942, 0.6298, 0.5028, 0.6298, 0.5028, 0.1751, 0.9942, 0.1751, 0.01142, 0.6298, 0.5028, 0.6298, 0.5028, 0.1753, 0.01139, 0.1753, 0.5028, 0.6298, 0.9942, 0.6298, 0.9941, 0.1753, 0.5028, 0.1753, 0.5028, 0.6298, 0.01142, 0.6298, 0.01142, 0.1751, 0.5028, 0.1751, 0.9942, 0.6298, 0.5028, 0.6298, 0.5028, 0.1751, 0.9942, 0.1751, 0.01142, 0.6298, 0.5028, 0.6298, 0.5028, 0.1753, 0.01139, 0.1753, 0.5028, 0.6298, 0.9942, 0.6298, 0.9941, 0.1753, 0.5028, 0.1753, 0.5028, 0.6298, 0.01142, 0.6298, 0.01142, 0.1751, 0.5028, 0.1751, 0.9942, 0.6298, 0.5028, 0.6298, 0.5028, 0.1751, 0.9942, 0.1751, 0.01142, 0.6298, 0.5028, 0.6298, 0.5028, 0.1753, 0.01139, 0.1753, 0.5028, 0.6298, 0.9942, 0.6298, 0.9941, 0.1753, 0.5028, 0.1753, 0.5028, 0.6298, 0.01142, 0.6298, 0.01142, 0.1751, 0.5028, 0.1751, 0.9942, 0.6298, 0.5028, 0.6298, 0.5028, 0.1751, 0.9942, 0.1751, 0.01142, 0.6298, 0.5028, 0.6298, 0.5028, 0.1753, 0.01139, 0.1753, 0.5028, 0.6298, 0.9942, 0.6298, 0.9941, 0.1753, 0.5028, 0.1753, 0.5028, 0.6298, 0.01142, 0.6298, 0.01142, 0.1751, 0.5028, 0.1751, 0.9942, 0.6298, 0.5028, 0.6298, 0.5028, 0.1751, 0.9942, 0.1751, 0.01142, 0.6298, 0.5028, 0.6298, 0.5028, 0.1753, 0.01139, 0.1753, 0.5028, 0.6298, 0.9942, 0.6298, 0.9941, 0.1753, 0.5028, 0.1753, 0.5028, 0.6298, 0.01142, 0.6298, 0.01142, 0.1751, 0.5028, 0.1751, 0.9942, 0.6298, 0.5028, 0.6298, 0.5028, 0.1751, 0.9942, 0.1751, 0.01142, 0.6298, 0.5028, 0.6298, 0.5028, 0.1753, 0.01139, 0.1753, 0.5028, 0.6298, 0.9942, 0.6298, 0.9941, 0.1753, 0.5028, 0.1753, 0.5028, 0.6298, 0.01142, 0.6298, 0.01142, 0.1751, 0.5028, 0.1751, 0.9942, 0.6298, 0.5028, 0.6298, 0.5028, 0.1751, 0.9942, 0.1751, 0.01142, 0.6298, 0.5028, 0.6298, 0.5028, 0.1753, 0.01139, 0.1753, 0.5028, 0.6298, 0.9942, 0.6298, 0.9941, 0.1753, 0.5028, 0.1753, 0.5028, 0.6298, 0.01142, 0.6298, 0.01142, 0.1751, 0.5028, 0.1751, 0.9942, 0.6298, 0.5028, 0.6298, 0.5028, 0.1751, 0.9942, 0.1751, 0.01142, 0.6298, 0.5028, 0.6298, 0.5028, 0.1753, 0.01139, 0.1753, 0.5028, 0.6298, 0.9942, 0.6298, 0.9941, 0.1753, 0.5028, 0.1753, 0.5028, 0.6298, 0.01142, 0.6298, 0.01142, 0.1751, 0.5028, 0.1751, 0.9942, 0.6298, 0.5028, 0.6298, 0.5028, 0.1751, 0.9942, 0.1751, 0.01142, 0.6298, 0.5028, 0.6298, 0.5028, 0.1753, 0.01139, 0.1753, 0.5028, 0.6298, 0.9942, 0.6298, 0.9941, 0.1753, 0.5028, 0.1753, 0.5028, 0.6298, 0.01142, 0.6298, 0.01142, 0.1751, 0.5028, 0.1751, 0.9942, 0.6298, 0.5028, 0.6298, 0.5028, 0.1751, 0.9942, 0.1751, 0.01142, 0.6298, 0.5028, 0.6298, 0.5028, 0.1753, 0.01139, 0.1753, 0.5028, 0.6298, 0.9942, 0.6298, 0.9941, 0.1753, 0.5028, 0.1753, 0.5028, 0.6298, 0.01142, 0.6298, 0.01142, 0.1751, 0.5028, 0.1751, 0.9942, 0.6298, 0.5028, 0.6298, 0.5028, 0.1751, 0.9942, 0.1751, 0.01142, 0.6298, 0.5028, 0.6298, 0.5028, 0.1753, 0.01139, 0.1753, 0.5028, 0.6298, 0.9942, 0.6298, 0.9941, 0.1753, 0.5028, 0.1753, 0.5028, 0.6298, 0.01142, 0.6298, 0.01142, 0.1751, 0.5028, 0.1751, 0.9942, 0.6298, 0.5028, 0.6298, 0.5028, 0.1751, 0.9942, 0.1751, 0.9942, 0.6298, 0.5028, 0.6298, 0.5028, 0.1751, 0.9942, 0.1751, 0.5028, 0.6298, 0.01142, 0.6298, 0.01142, 0.1751, 0.5028, 0.1751, 0.5028, 0.6298, 0.9942, 0.6298, 0.9941, 0.1753, 0.5028, 0.1753, 0.01142, 0.6298, 0.5028, 0.6298, 0.5028, 0.1753, 0.01139, 0.1753, 0.9942, 0.6298, 0.5028, 0.6298, 0.5028, 0.1751, 0.9942, 0.1751, 0.5028, 0.6298, 0.01142, 0.6298, 0.01142, 0.1751, 0.5028, 0.1751, 0.5028, 0.6298, 0.9942, 0.6298, 0.9941, 0.1753, 0.5028, 0.1753, 0.01142, 0.6298, 0.5028, 0.6298, 0.5028, 0.1753, 0.01139, 0.1753, 0.01142, 0.6298, 0.5028, 0.6298, 0.5028, 0.1753, 0.01139, 0.1753, 0.5028, 0.6298, 0.9942, 0.6298, 0.9941, 0.1753, 0.5028, 0.1753, 0.5028, 0.6298, 0.01142, 0.6298, 0.01142, 0.1751, 0.5028, 0.1751, 0.9942, 0.6298, 0.5028, 0.6298, 0.5028, 0.1751, 0.9942, 0.1751, 0.01142, 0.6298, 0.5028, 0.6298, 0.5028, 0.1753, 0.01139, 0.1753, 0.5028, 0.6298, 0.9942, 0.6298, 0.9941, 0.1753, 0.5028, 0.1753, 0.5028, 0.6298, 0.01142, 0.6298, 0.01142, 0.1751, 0.5028, 0.1751, 0.9942, 0.6298, 0.5028, 0.6298, 0.5028, 0.1751, 0.9942, 0.1751, 0.9942, 0.6298, 0.5028, 0.6298, 0.5028, 0.1751, 0.9942, 0.1751, 0.5028, 0.6298, 0.01142, 0.6298, 0.01142, 0.1751, 0.5028, 0.1751, 0.5028, 0.6298, 0.9942, 0.6298, 0.9941, 0.1753, 0.5028, 0.1753, 0.01142, 0.6298, 0.5028, 0.6298, 0.5028, 0.1753, 0.01139, 0.1753, 0.9942, 0.6298, 0.5028, 0.6298, 0.5028, 0.1751, 0.9942, 0.1751, 0.5028, 0.6298, 0.01142, 0.6298, 0.01142, 0.1751, 0.5028, 0.1751, 0.5028, 0.6298, 0.9942, 0.6298, 0.9941, 0.1753, 0.5028, 0.1753, 0.01142, 0.6298, 0.5028, 0.6298, 0.5028, 0.1753, 0.01139, 0.1753, 0.9942, 0.6298, 0.5028, 0.6298, 0.5028, 0.1751, 0.9942, 0.1751, 0.5028, 0.6298, 0.01142, 0.6298, 0.01142, 0.1751, 0.5028, 0.1751, 0.5028, 0.6298, 0.9942, 0.6298, 0.9941, 0.1753, 0.5028, 0.1753, 0.01142, 0.6298, 0.5028, 0.6298, 0.5028, 0.1753, 0.01139, 0.1753, 0.9942, 0.6298, 0.5028, 0.6298, 0.5028, 0.1751, 0.9942, 0.1751, 0.5028, 0.6298, 0.01142, 0.6298, 0.01142, 0.1751, 0.5028, 0.1751, 0.5028, 0.6298, 0.9942, 0.6298, 0.9941, 0.1753, 0.5028, 0.1753, 0.01142, 0.6298, 0.5028, 0.6298, 0.5028, 0.1753, 0.01139, 0.1753, 0.9942, 0.6298, 0.5028, 0.6298, 0.5028, 0.1751, 0.9942, 0.1751, 0.5028, 0.6298, 0.01142, 0.6298, 0.01142, 0.1751, 0.5028, 0.1751, 0.5028, 0.6298, 0.9942, 0.6298, 0.9941, 0.1753, 0.5028, 0.1753, 0.01142, 0.6298, 0.5028, 0.6298, 0.5028, 0.1753, 0.01139, 0.1753])
me_trunklod2_141.materials.append(mat_tree)
me_trunklod2_141.use_remesh_preserve_volume = False
me_trunklod2_141.use_remesh_preserve_attributes = False
me_trunklod2_141.use_mirror_vertex_groups = False
me_trunklod2_141.update()
me_treeperfect_033 = bpy.data.meshes.new('treeperfect.033')
me_treeperfect_033.from_pydata([(0.02029, 0.04563, 0.8506), (0.04076, -0.0106, 0.8506), (-0.01547, -0.03107, 0.8506), (-0.03594, 0.02516, 0.8506), (-0.04102, -0.03105, 0.8506), (-0.0134, 0.05071, 0.8506), (0.04584, 0.02309, 0.8506), (0.01822, -0.03615, 0.8506), (0.06254, -0.01227, -0.01585), (0.03214, 0.07127, -0.01585), (-0.0514, 0.04086, -0.01585), (-0.02099, -0.04267, -0.01585), (-0.01386, 0.06875, -0.01683), (0.07009, 0.03778, -0.01585), (0.02905, -0.05022, -0.01585), (-0.03882, -0.03846, -0.01585), (0.04481, 0.02366, 1.726), (0.02019, 0.02737, 1.726), (0.06348, 0.007189, 1.726), (0.05977, -0.01743, 1.726), (0.04329, -0.03609, 1.726), (0.01868, -0.03238, 1.726), (1.243e-05, -0.03237, 1.726), (0.003722, 0.008707, 1.726), (-0.01185, 0.007089, 2.537), (-0.001836, 0.005579, 2.537), (0.00576, -0.001125, 2.537), (0.00425, -0.01114, 2.537), (-0.002454, -0.01874, 2.537), (-0.01247, -0.01723, 2.537), (-0.02007, -0.01722, 2.537), (-0.01856, -0.0005075, 2.537), (-0.02311, -0.005295, 3.187), (-0.05073, -0.002942, 0.8506), (-0.05776, 0.001203, -0.01585), (-0.01171, -0.01183, 1.726), (-0.02554, -0.008865, 2.537)], [], [(0, 9, 12, 5), (9, 0, 6, 13), (13, 6, 1, 8), (8, 1, 7, 14), (14, 7, 2, 11), (11, 2, 4, 15), (10, 3, 5, 12), (0, 5, 17, 16), (6, 0, 16, 18), (1, 6, 18, 19), (7, 1, 19, 20), (2, 7, 20, 21), (4, 2, 21, 22), (5, 3, 23, 17), (16, 17, 24, 25), (18, 16, 25, 26), (19, 18, 26, 27), (20, 19, 27, 28), (21, 20, 28, 29), (22, 21, 29, 30), (17, 23, 31, 24), (25, 24, 32), (26, 25, 32), (27, 26, 32), (28, 27, 32), (29, 28, 32), (30, 29, 32), (24, 31, 32), (4, 33, 34, 15), (33, 3, 10, 34), (3, 33, 35, 23), (33, 4, 22, 35), (23, 35, 36, 31), (35, 22, 30, 36), (31, 36, 32), (36, 30, 32)])
me_treeperfect_033.polygons.foreach_set('use_smooth', [True] * 36)
_uv = me_treeperfect_033.uv_layers.new(name='UVTex')
_uv.uv.foreach_set('vector', [3.02, -0.004472, 7.879, -0.04358, 7.903, 0.144, 3.042, 0.1547, 7.879, -0.04358, 3.02, -0.004472, 2.993, -0.1629, 7.783, -0.2355, 7.783, -0.2355, 2.993, -0.1629, 2.962, -0.3226, 7.598, -0.4074, 7.598, -0.4074, 2.962, -0.3226, 2.957, -0.4827, 7.415, -0.5454, 7.333, 0.8933, 2.925, 0.7785, 2.965, 0.6224, 7.532, 0.7419, 7.532, 0.7419, 2.965, 0.6224, 3.019, 0.4705, 7.636, 0.6592, 7.866, 0.3402, 3.041, 0.3118, 3.042, 0.1547, 7.903, 0.144, 3.02, -0.004472, 3.042, 0.1547, -0.9785, 0.1061, -0.9581, -0.03242, 2.993, -0.1629, 3.02, -0.004472, -0.9581, -0.03242, -0.9433, -0.1665, 2.962, -0.3226, 2.993, -0.1629, -0.9433, -0.1665, -0.9589, -0.2994, 2.957, -0.4827, 2.962, -0.3226, -0.9589, -0.2994, -0.9692, -0.4357, 2.965, 0.6224, 2.925, 0.7785, -1.027, 0.6819, -1.025, 0.5388, 3.019, 0.4705, 2.965, 0.6224, -1.025, 0.5388, -1.018, 0.3957, 3.042, 0.1547, 3.041, 0.3118, -1.001, 0.2488, -0.9785, 0.1061, -0.9581, -0.03242, -0.9785, 0.1061, -4.882, 0.0682, -4.88, 0.02983, -0.9433, -0.1665, -0.9581, -0.03242, -4.88, 0.02983, -4.885, -0.01023, -0.9589, -0.2994, -0.9433, -0.1665, -4.885, -0.01023, -4.904, -0.05135, -0.9692, -0.4357, -0.9589, -0.2994, -4.904, -0.05135, -4.932, -0.09358, -1.025, 0.5388, -1.027, 0.6819, -4.952, 0.2223, -4.925, 0.1807, -1.018, 0.3957, -1.025, 0.5388, -4.925, 0.1807, -4.906, 0.1425, -0.9785, 0.1061, -1.001, 0.2488, -4.892, 0.1056, -4.882, 0.0682, -4.88, 0.02983, -4.882, 0.0682, -5.548, 0.04432, -4.885, -0.01023, -4.88, 0.02983, -5.548, 0.04432, -4.904, -0.05135, -4.885, -0.01023, -5.548, 0.04432, -4.932, -0.09358, -4.904, -0.05135, -5.548, 0.04432, -4.925, 0.1807, -4.952, 0.2223, -5.548, 0.04432, -4.906, 0.1425, -4.925, 0.1807, -5.548, 0.04432, -4.882, 0.0682, -4.892, 0.1056, -5.548, 0.04432, 3.019, 0.4705, 3.03, 0.3911, 7.751, 0.4997, 7.636, 0.6592, 3.03, 0.3911, 3.041, 0.3118, 7.866, 0.3402, 7.751, 0.4997, 3.041, 0.3118, 3.03, 0.3911, -1.01, 0.3223, -1.001, 0.2488, 3.03, 0.3911, 3.019, 0.4705, -1.018, 0.3957, -1.01, 0.3223, -1.001, 0.2488, -1.01, 0.3223, -4.899, 0.124, -4.892, 0.1056, -1.01, 0.3223, -1.018, 0.3957, -4.906, 0.1425, -4.899, 0.124, -4.892, 0.1056, -4.899, 0.124, -5.548, 0.04432, -4.899, 0.124, -4.906, 0.1425, -5.548, 0.04432])
me_treeperfect_033.materials.append(mat_bark)
me_treeperfect_033.use_remesh_preserve_volume = False
me_treeperfect_033.use_remesh_preserve_attributes = False
me_treeperfect_033.use_mirror_vertex_groups = False
me_treeperfect_033.update()
me_treeperfect = bpy.data.meshes.new('treeperfect')
me_treeperfect.from_pydata([(0.02029, 0.04563, 0.8506), (0.04076, -0.0106, 0.8506), (-0.01547, -0.03107, 0.8506), (-0.03594, 0.02516, 0.8506), (-0.04102, -0.03105, 0.8506), (-0.0134, 0.05071, 0.8506), (0.04584, 0.02309, 0.8506), (0.01822, -0.03615, 0.8506), (0.06254, -0.01227, -0.01585), (0.03214, 0.07127, -0.01585), (-0.0514, 0.04086, -0.01585), (-0.02099, -0.04267, -0.01585), (-0.01386, 0.06875, -0.01683), (0.07009, 0.03778, -0.01585), (0.02905, -0.05022, -0.01585), (-0.03882, -0.03846, -0.01585), (0.04481, 0.02366, 1.726), (0.02019, 0.02737, 1.726), (0.06348, 0.007189, 1.726), (0.05977, -0.01743, 1.726), (0.04329, -0.03609, 1.726), (0.01868, -0.03238, 1.726), (1.243e-05, -0.03237, 1.726), (0.003722, 0.008707, 1.726), (-0.01185, 0.007089, 2.537), (-0.001836, 0.005579, 2.537), (0.00576, -0.001125, 2.537), (0.00425, -0.01114, 2.537), (-0.002454, -0.01874, 2.537), (-0.01247, -0.01723, 2.537), (-0.02007, -0.01722, 2.537), (-0.01856, -0.0005075, 2.537), (-0.02311, -0.005295, 3.187), (-0.05073, -0.002942, 0.8506), (-0.05776, 0.001203, -0.01585), (-0.01171, -0.01183, 1.726), (-0.02554, -0.008865, 2.537)], [], [(0, 9, 12, 5), (9, 0, 6, 13), (13, 6, 1, 8), (8, 1, 7, 14), (14, 7, 2, 11), (11, 2, 4, 15), (10, 3, 5, 12), (0, 5, 17, 16), (6, 0, 16, 18), (1, 6, 18, 19), (7, 1, 19, 20), (2, 7, 20, 21), (4, 2, 21, 22), (5, 3, 23, 17), (16, 17, 24, 25), (18, 16, 25, 26), (19, 18, 26, 27), (20, 19, 27, 28), (21, 20, 28, 29), (22, 21, 29, 30), (17, 23, 31, 24), (25, 24, 32), (26, 25, 32), (27, 26, 32), (28, 27, 32), (29, 28, 32), (30, 29, 32), (24, 31, 32), (4, 33, 34, 15), (33, 3, 10, 34), (3, 33, 35, 23), (33, 4, 22, 35), (23, 35, 36, 31), (35, 22, 30, 36), (31, 36, 32), (36, 30, 32)])
me_treeperfect.polygons.foreach_set('use_smooth', [True] * 36)
_uv = me_treeperfect.uv_layers.new(name='UVTex')
_uv.uv.foreach_set('vector', [3.02, -0.004472, 7.879, -0.04358, 7.903, 0.144, 3.042, 0.1547, 7.879, -0.04358, 3.02, -0.004472, 2.993, -0.1629, 7.783, -0.2355, 7.783, -0.2355, 2.993, -0.1629, 2.962, -0.3226, 7.598, -0.4074, 7.598, -0.4074, 2.962, -0.3226, 2.957, -0.4827, 7.415, -0.5454, 7.333, 0.8933, 2.925, 0.7785, 2.965, 0.6224, 7.532, 0.7419, 7.532, 0.7419, 2.965, 0.6224, 3.019, 0.4705, 7.636, 0.6592, 7.866, 0.3402, 3.041, 0.3118, 3.042, 0.1547, 7.903, 0.144, 3.02, -0.004472, 3.042, 0.1547, -0.9785, 0.1061, -0.9581, -0.03242, 2.993, -0.1629, 3.02, -0.004472, -0.9581, -0.03242, -0.9433, -0.1665, 2.962, -0.3226, 2.993, -0.1629, -0.9433, -0.1665, -0.9589, -0.2994, 2.957, -0.4827, 2.962, -0.3226, -0.9589, -0.2994, -0.9692, -0.4357, 2.965, 0.6224, 2.925, 0.7785, -1.027, 0.6819, -1.025, 0.5388, 3.019, 0.4705, 2.965, 0.6224, -1.025, 0.5388, -1.018, 0.3957, 3.042, 0.1547, 3.041, 0.3118, -1.001, 0.2488, -0.9785, 0.1061, -0.9581, -0.03242, -0.9785, 0.1061, -4.882, 0.0682, -4.88, 0.02983, -0.9433, -0.1665, -0.9581, -0.03242, -4.88, 0.02983, -4.885, -0.01023, -0.9589, -0.2994, -0.9433, -0.1665, -4.885, -0.01023, -4.904, -0.05135, -0.9692, -0.4357, -0.9589, -0.2994, -4.904, -0.05135, -4.932, -0.09358, -1.025, 0.5388, -1.027, 0.6819, -4.952, 0.2223, -4.925, 0.1807, -1.018, 0.3957, -1.025, 0.5388, -4.925, 0.1807, -4.906, 0.1425, -0.9785, 0.1061, -1.001, 0.2488, -4.892, 0.1056, -4.882, 0.0682, -4.88, 0.02983, -4.882, 0.0682, -5.548, 0.04432, -4.885, -0.01023, -4.88, 0.02983, -5.548, 0.04432, -4.904, -0.05135, -4.885, -0.01023, -5.548, 0.04432, -4.932, -0.09358, -4.904, -0.05135, -5.548, 0.04432, -4.925, 0.1807, -4.952, 0.2223, -5.548, 0.04432, -4.906, 0.1425, -4.925, 0.1807, -5.548, 0.04432, -4.882, 0.0682, -4.892, 0.1056, -5.548, 0.04432, 3.019, 0.4705, 3.03, 0.3911, 7.751, 0.4997, 7.636, 0.6592, 3.03, 0.3911, 3.041, 0.3118, 7.866, 0.3402, 7.751, 0.4997, 3.041, 0.3118, 3.03, 0.3911, -1.01, 0.3223, -1.001, 0.2488, 3.03, 0.3911, 3.019, 0.4705, -1.018, 0.3957, -1.01, 0.3223, -1.001, 0.2488, -1.01, 0.3223, -4.899, 0.124, -4.892, 0.1056, -1.01, 0.3223, -1.018, 0.3957, -4.906, 0.1425, -4.899, 0.124, -4.892, 0.1056, -4.899, 0.124, -5.548, 0.04432, -4.899, 0.124, -4.906, 0.1425, -5.548, 0.04432])
me_treeperfect.materials.append(mat_bark)
me_treeperfect.use_remesh_preserve_volume = False
me_treeperfect.use_remesh_preserve_attributes = False
me_treeperfect.use_mirror_vertex_groups = False
me_treeperfect.update()
me_trunklod2 = bpy.data.meshes.new('trunklod2')
me_trunklod2.from_pydata([(0.04751, 0.1473, 2.445), (0.2076, 0.06144, 2.322), (-0.1323, 0.1327, 2.319), (0.08042, 0.3021, 2.366), (0.0178, 0.008904, 2.564), (0.2406, 0.2162, 2.243), (-0.09935, 0.2875, 2.241), (-0.162, -0.005695, 2.439), (0.1779, -0.07697, 2.441), (0.02784, 0.06918, 2.759), (0.1028, 0.01678, 2.701), (-0.06252, 0.06104, 2.7), (0.04719, 0.1402, 2.711), (0.01098, 0.008017, 2.826), (0.1222, 0.08781, 2.653), (-0.04316, 0.1321, 2.652), (-0.07937, -0.0001295, 2.767), (0.08598, -0.04438, 2.768), (0.114, 0.09613, 2.689), (0.2322, 0.01917, 2.586), (-0.02442, 0.1186, 2.585), (0.1617, 0.2187, 2.644), (0.06963, -0.01751, 2.767), (0.2799, 0.1417, 2.542), (0.02324, 0.2411, 2.54), (-0.06879, 0.004948, 2.663), (0.1878, -0.09447, 2.665), (-0.1047, -0.06294, 2.924), (-0.1266, 0.01931, 2.85), (-0.04738, -0.1246, 2.849), (-0.2135, -0.1247, 2.882), (-0.001729, -0.004583, 2.99), (-0.2353, -0.04241, 2.809), (-0.1561, -0.1863, 2.807), (0.0556, -0.06623, 2.915), (-0.02358, 0.07766, 2.916), (-0.08621, 0.02087, 2.959), (-0.01521, 0.08877, 2.881), (-0.06963, -0.07452, 2.879), (-0.1811, 0.05202, 2.89), (-0.005582, -0.0058, 3.055), (-0.1101, 0.1199, 2.811), (-0.1645, -0.04337, 2.809), (0.011, -0.1012, 2.975), (0.06542, 0.0621, 2.977), (0.06587, 0.08244, 2.943), (0.1163, 0.007856, 2.854), (-0.01572, 0.1183, 2.853), (0.1378, 0.1699, 2.906), (-0.0009348, 0.001293, 3.011), (0.1882, 0.09532, 2.816), (0.05616, 0.2057, 2.815), (-0.08253, 0.03711, 2.92), (0.04954, -0.07329, 2.921), (0.1274, 0.1728, 2.167), (0.2514, 0.0447, 2.033), (-0.03706, 0.2381, 2.03), (0.2488, 0.3567, 2.093), (0.01255, -0.0009453, 2.284), (0.3728, 0.2286, 1.959), (0.08433, 0.422, 1.957), (-0.1519, 0.06438, 2.148), (0.1366, -0.129, 2.15), (0.1278, 0.008576, 2.329), (0.07234, -0.1762, 2.229), (0.02125, 0.1673, 2.225), (0.2569, 0.02663, 2.203), (0.02502, -0.00525, 2.489), (0.2015, -0.1581, 2.102), (0.1504, 0.1854, 2.099), (-0.08152, 0.1535, 2.384), (-0.03044, -0.19, 2.388), (0.03884, -0.105, 2.14), (-0.09124, -0.09131, 2.059), (0.1462, -0.03225, 2.057), (0.06377, -0.2072, 2.072), (0.01759, -0.01679, 2.236), (-0.0663, -0.1936, 1.99), (0.1712, -0.1345, 1.988), (0.125, 0.05593, 2.152), (-0.1125, -0.003135, 2.154), (-0.06262, -0.1672, 2.468), (-0.2385, -0.05532, 2.309), (0.1358, -0.2283, 2.308), (-0.1477, -0.3509, 2.425), (0.01877, 0.008286, 2.562), (-0.3235, -0.239, 2.266), (0.05071, -0.412, 2.265), (0.2171, -0.05286, 2.402), (-0.1571, 0.1201, 2.404), (0.0002977, -0.1608, 2.802), (-0.1638, -0.179, 2.677), (0.1532, -0.1, 2.675), (0.039, -0.3165, 2.768), (-0.03657, -0.01203, 2.877), (-0.1251, -0.3347, 2.643), (0.1919, -0.2557, 2.642), (0.1163, 0.04872, 2.75), (-0.2007, -0.03027, 2.751), (-0.06853, 0.09362, 2.836), (0.04504, 0.1897, 2.747), (-0.1525, 0.001133, 2.71), (-0.1621, 0.1938, 2.822), (0.02019, -0.007136, 2.884), (-0.04849, 0.2899, 2.734), (-0.2461, 0.1013, 2.697), (-0.06382, -0.09963, 2.759), (0.1338, 0.08899, 2.796), (0.2196, -0.07267, 2.505), (0.1069, -0.2325, 2.365), (0.2209, 0.1206, 2.362), (0.4546, -0.1463, 2.382), (0.002767, -0.004539, 2.673), (0.3419, -0.306, 2.243), (0.4559, 0.04701, 2.239), (0.004047, 0.1887, 2.53), (-0.1099, -0.1643, 2.534), (-0.1851, 0.03678, 2.577), (-0.1135, 0.2325, 2.418), (-0.2023, -0.1701, 2.417), (-0.3827, 0.08054, 2.534), (0.003729, -0.005158, 2.671), (-0.3111, 0.2762, 2.375), (-0.4, -0.1263, 2.374), (-0.01354, -0.212, 2.511), (0.07535, 0.1905, 2.513), (-0.0522, -0.07272, 2.249), (-0.1001, 0.04898, 2.168), (0.06186, -0.1345, 2.166), (-0.1314, -0.142, 2.181), (0.01623, -0.0132, 2.345), (-0.1793, -0.02031, 2.099), (-0.01736, -0.2038, 2.097), (0.1303, -0.07494, 2.261), (-0.03166, 0.1085, 2.263), (-0.0317, -0.1031, 2.438), (-0.1669, 0.03439, 2.337), (0.1588, -0.08617, 2.334), (-0.07804, -0.225, 2.312), (0.005652, -0.006395, 2.598), (-0.2133, -0.08751, 2.211), (0.1124, -0.2081, 2.208), (0.1961, 0.01057, 2.493), (-0.1296, 0.1311, 2.497), (-0.1014, -0.1798, 2.268), (-0.2207, -0.04283, 2.088), (0.07083, -0.2316, 2.085), (-0.2239, -0.3726, 2.192), (0.01255, -0.0009453, 2.404), (-0.3433, -0.2356, 2.011), (-0.05171, -0.4244, 2.009), (0.1847, -0.05268, 2.221), (-0.1068, 0.1361, 2.223), (-0.1233, 0.1759, 2.225), (0.04036, 0.2466, 2.091), (-0.2426, 0.04518, 2.089), (-0.2524, 0.3545, 2.152), (-0.001455, 0.007019, 2.343), (-0.08875, 0.4252, 2.017), (-0.3717, 0.2238, 2.015), (-0.1207, -0.1237, 2.206), (0.1622, 0.07776, 2.209), (-0.07437, 0.1416, 2.514), (0.02765, 0.1949, 2.393), (-0.1939, 0.06925, 2.429), (-0.1604, 0.2884, 2.507), (0.01447, -0.002182, 2.556), (-0.05834, 0.3417, 2.385), (-0.2799, 0.2161, 2.422), (-0.1051, -0.0745, 2.471), (0.1165, 0.0511, 2.434), (-0.02162, -0.1291, 2.549), (-0.1186, -0.06995, 2.436), (0.09082, -0.1275, 2.434), (-0.0583, -0.2672, 2.501), (0.01255, -0.0009453, 2.633), (-0.1553, -0.208, 2.388), (0.05414, -0.2655, 2.386), (0.125, 0.0007027, 2.519), (-0.08448, 0.05823, 2.52), (-0.2704, -0.1283, 2.066), (-0.3025, 0.08622, 1.878), (-0.1426, -0.3007, 1.875), (-0.5635, -0.2539, 1.96), (0.006982, -0.009602, 2.234), (-0.5956, -0.03939, 1.772), (-0.4356, -0.4263, 1.768), (0.1348, -0.182, 2.043), (-0.02512, 0.205, 2.046), (0.1158, 0.08238, 2.624), (0.1592, -0.02264, 2.511), (0.024, 0.1474, 2.51), (0.2268, 0.1722, 2.577), (0.01255, -0.0009453, 2.709), (0.2703, 0.0672, 2.464), (0.1351, 0.2372, 2.462), (-0.07921, 0.06407, 2.595), (0.05598, -0.106, 2.596), (-0.1023, 0.001755, 2.62), (-0.04645, 0.1124, 2.521), (-0.04238, -0.1047, 2.518), (-0.2283, -0.001176, 2.532), (0.004853, 0.004003, 2.74), (-0.1725, 0.1095, 2.433), (-0.1684, -0.1077, 2.43), (0.06477, -0.1025, 2.639), (0.0607, 0.1147, 2.641), (-0.08536, -0.1138, 2.613), (-0.146, -0.02513, 2.52), (0.008812, -0.1629, 2.518), (-0.1887, -0.233, 2.56), (0.01255, -0.0009453, 2.696), (-0.2494, -0.1444, 2.467), (-0.09456, -0.2822, 2.465), (0.1067, -0.05012, 2.601), (-0.0481, 0.08768, 2.603), (0.1978, -0.004622, 2.072), (0.1415, -0.1567, 1.948), (0.135, 0.1424, 1.945), (0.4086, 0.002151, 1.951), (0.006363, -0.01056, 2.234), (0.3523, -0.1499, 1.827), (0.3459, 0.1491, 1.823), (-0.05641, 0.1364, 2.107), (-0.04997, -0.1626, 2.11), (-0.06469, 0.1253, 2.711), (0.04776, 0.1403, 2.624), (-0.135, 0.03844, 2.622), (-0.1379, 0.2535, 2.626), (0.001632, 0.008941, 2.824), (-0.02543, 0.2684, 2.539), (-0.2082, 0.1666, 2.537), (-0.06869, -0.07797, 2.735), (0.1141, 0.02388, 2.738), (0.1751, 0.05265, 2.738), (0.1873, -0.08566, 2.618), (0.1002, 0.1678, 2.616), (0.3672, 0.1215, 2.67), (-0.006718, -0.0124, 2.846), (0.3794, -0.01684, 2.55), (0.2923, 0.2366, 2.547), (-0.08166, 0.1027, 2.723), (0.005431, -0.1507, 2.725), (0.03798, 0.09187, 2.929), (0.11, 0.04418, 2.836), (-0.03922, 0.1301, 2.835), (0.09588, 0.1948, 2.921), (-0.01908, -0.009477, 2.968), (0.1679, 0.1471, 2.827), (0.01869, 0.2329, 2.827), (-0.09628, 0.02871, 2.874), (0.0529, -0.05716, 2.874), (-0.1251, 0.1006, 2.755), (-0.0009243, 0.1792, 2.608), (-0.1876, -0.03063, 2.607), (-0.2641, 0.2223, 2.693), (0.003879, -0.0124, 2.864), (-0.1399, 0.3008, 2.547), (-0.3266, 0.091, 2.545), (-0.05863, -0.1437, 2.716), (0.1281, 0.06616, 2.718), (0.08983, 0.07011, 2.733), (0.154, 0.01276, 2.639), (0.03182, 0.134, 2.639), (0.1722, 0.1548, 2.74), (0.006436, -0.01562, 2.757), (0.2364, 0.09744, 2.645), (0.1142, 0.2187, 2.646), (-0.05157, 0.04824, 2.663), (0.07064, -0.07298, 2.662), (0.07737, -0.08893, 2.907), (-0.005167, -0.1249, 2.817), (0.1275, -0.01523, 2.816), (0.1503, -0.1756, 2.869), (0.009769, -0.00844, 2.974), (0.06772, -0.2116, 2.779), (0.2004, -0.1019, 2.778), (0.05987, 0.06525, 2.883), (-0.07277, -0.04446, 2.884), (-0.03691, -0.1176, 2.999), (-0.1091, -0.07257, 2.925), (0.04708, -0.1233, 2.924), (-0.07401, -0.237, 2.957), (-0.001729, -0.004583, 3.065), (-0.1462, -0.192, 2.884), (0.009978, -0.2428, 2.882), (0.08226, -0.01032, 2.99), (-0.07393, 0.04045, 2.991), (-0.004989, -0.1989, 2.181), (-0.1507, -0.1278, 2.057), (0.1475, -0.151, 2.054), (-0.01913, -0.4094, 2.06), (0.008058, -0.007784, 2.343), (-0.1649, -0.3382, 1.936), (0.1333, -0.3614, 1.932), (0.1605, 0.04013, 2.216), (-0.1377, 0.06334, 2.219), (-0.1154, 0.05478, 2.658), (-0.04692, 0.1455, 2.545), (-0.1249, -0.05727, 2.543), (-0.2492, 0.105, 2.61), (0.008748, 0.008087, 2.742), (-0.1807, 0.1956, 2.497), (-0.2587, -0.007097, 2.495), (-0.0007489, -0.104, 2.628), (0.07724, 0.09878, 2.629), (0.1658, 0.03717, 2.421), (0.166, -0.0947, 2.322), (0.1119, 0.1564, 2.32), (0.3249, 0.07263, 2.367), (0.01548, 0.003758, 2.508), (0.3251, -0.05924, 2.268), (0.271, 0.1919, 2.266), (-0.03841, 0.123, 2.407), (0.01567, -0.1281, 2.409), (0.1373, 0.1639, 2.553), (0.1952, 0.05716, 2.417), (0.0001729, 0.2587, 2.5), (0.272, 0.326, 2.473), (0.01548, 0.003758, 2.665), (0.3299, 0.2192, 2.336), (0.1349, 0.4208, 2.42), (-0.1216, 0.09856, 2.611), (0.07335, -0.103, 2.528), (0.2257, 0.002161, 2.347), (0.2124, -0.192, 2.244), (0.1811, 0.149, 2.18), (0.4489, 0.01531, 2.287), (0.0118, -0.003296, 2.452), (0.4357, -0.1788, 2.183), (0.4044, 0.1622, 2.12), (-0.03273, 0.1436, 2.285), (-0.001421, -0.1974, 2.348), (-0.2773, 0.1126, 2.341), (-0.1623, 0.2612, 2.152), (-0.2934, -0.07177, 2.148), (-0.5862, 0.2273, 2.231), (0.01548, 0.003758, 2.513), (-0.4712, 0.3759, 2.042), (-0.6023, 0.04294, 2.038), (-0.0006299, -0.1806, 2.32), (0.1305, 0.1523, 2.324), (0.177, -0.1277, 2.276), (0.03724, -0.2385, 2.142), (0.2583, 0.02944, 2.139), (0.348, -0.2667, 2.202), (0.01548, 0.003758, 2.393), (0.2083, -0.3775, 2.068), (0.4293, -0.1096, 2.066), (0.09677, 0.1609, 2.257), (-0.1243, -0.107, 2.259), (0.2302, 0.1261, 2.393), (0.2597, -0.006809, 2.236), (0.1336, 0.2392, 2.251), (0.4559, 0.2516, 2.321), (0.01548, 0.003758, 2.513), (0.4854, 0.1187, 2.165), (0.3593, 0.3647, 2.179), (-0.08113, 0.1169, 2.371), (0.04493, -0.1291, 2.356), (0.2478, -0.2033, 2.304), (0.119, -0.3176, 2.11), (0.354, -0.05826, 2.119), (0.4868, -0.4106, 2.267), (0.01255, -0.0009453, 2.404), (0.358, -0.5249, 2.073), (0.593, -0.2656, 2.081), (0.1187, 0.1441, 2.218), (-0.1162, -0.1152, 2.21), (-0.03558, 0.1453, 2.312), (0.09562, 0.1586, 2.213), (-0.1489, 0.0799, 2.211), (-0.08663, 0.3001, 2.258), (0.01255, -0.0009453, 2.399), (0.04457, 0.3134, 2.159), (-0.1999, 0.2347, 2.157), (-0.1008, -0.06638, 2.298), (0.1438, 0.0123, 2.3), (-0.008026, 0.09977, 3.018), (0.07987, 0.08016, 2.929), (-0.09195, 0.06983, 2.928), (-0.01576, 0.2127, 2.981), (-0.0009348, -0.005097, 3.086), (0.07213, 0.1931, 2.891), (-0.09969, 0.1828, 2.89), (-0.08486, -0.03504, 2.995), (0.08696, -0.02471, 2.996), (0.01135, 0.1186, 2.729), (0.116, 0.05211, 2.63), (-0.1005, 0.06956, 2.627), (0.02092, 0.2443, 2.64), (0.002977, 0.0118, 2.849), (0.1255, 0.1778, 2.541), (-0.09099, 0.1952, 2.539), (-0.1089, -0.03728, 2.748), (0.1076, -0.05474, 2.75), (-0.07829, 0.2868, 2.175), (0.1384, 0.2975, 1.987), (-0.2625, 0.1766, 1.984), (-0.1743, 0.5908, 2.069), (0.01239, -0.001052, 2.343), (0.04242, 0.6015, 1.88), (-0.3585, 0.4807, 1.877), (-0.1718, -0.1112, 2.152), (0.2291, 0.00964, 2.155), (0.02478, 0.1949, 2.058), (0.181, 0.1138, 1.924), (-0.1421, 0.1475, 1.92), (0.04618, 0.4233, 1.927), (0.005126, -0.01249, 2.234), (0.2024, 0.3422, 1.793), (-0.1207, 0.3759, 1.789), (-0.1618, -0.05989, 2.096), (0.1614, -0.09362, 2.1), (0.03926, -0.0558, 3.063), (-0.06857, 0.01372, 3.062), (0.01851, 0.1512, 2.984), (0.1263, 0.08167, 2.985), (-0.004926, -0.005272, 3.13), (0.08216, 0.1322, 3.052), (-0.02662, 0.07988, 3.012), (0.08122, 0.01037, 3.013), (0.03703, 0.06089, 3.08), (-0.03155, 0.05377, 3.06), (0.03997, -0.04559, 3.059), (-0.1059, -0.1535, 2.979), (-0.1774, -0.0541, 2.979), (-0.007993, -0.005126, 3.115), (-0.1539, -0.113, 3.034), (-0.03099, -0.09802, 3.01), (-0.1025, 0.001336, 3.011), (-0.07895, -0.05756, 3.066), (-0.05277, 0.003268, 3.165), (-0.03869, 0.0323, 3.137), (-0.05157, -0.02864, 3.136), (-0.0993, 0.01247, 3.149), (-0.008739, -0.005465, 3.19), (-0.08521, 0.0415, 3.121), (-0.09809, -0.01944, 3.121), (-0.007532, -0.03737, 3.161), (0.005348, 0.02357, 3.162), (0.03064, 0.001513, 3.172), (0.02677, -0.03242, 3.138), (0.01598, 0.03196, 3.138), (0.07293, 0.008963, 3.158), (-0.008622, -0.005369, 3.198), (0.06906, -0.02497, 3.124), (0.05827, 0.03941, 3.123), (-0.02328, 0.02508, 3.163), (-0.01249, -0.0393, 3.164), (0.02208, -0.04533, 3.129), (-0.04067, 0.01577, 3.129), (0.03619, 0.09596, 3.075), (0.09894, 0.03486, 3.076), (-0.0006515, -0.00555, 3.175), (0.07621, 0.07465, 3.122), (-0.003644, 0.05436, 3.095), (0.0591, -0.006741, 3.095), (0.03637, 0.03304, 3.141), (-0.01093, 0.0371, 3.127), (0.02348, -0.03905, 3.126), (-0.08872, -0.09148, 3.072), (-0.1231, -0.01533, 3.072), (-0.003134, -0.005489, 3.165), (-0.1153, -0.05792, 3.11), (-0.03109, -0.06453, 3.093), (-0.0655, 0.01162, 3.093), (-0.0577, -0.03097, 3.131), (-0.04247, 0.01368, 3.072), (0.04424, 0.001365, 3.072), (0.0295, -0.1087, 3.019), (-0.05721, -0.09642, 3.019), (-0.0006459, -0.005034, 3.118), (-0.01539, -0.1151, 3.065), (0.03712, -0.05164, 3.038), (-0.04959, -0.03933, 3.038), (-0.007768, -0.05804, 3.084), (-0.01142, -0.04964, 3.091), (-0.01513, 0.03786, 3.091), (0.09581, 0.04345, 3.037), (0.09952, -0.04406, 3.038), (-0.0006515, -0.005106, 3.137), (0.1103, 0.0004802, 3.083), (0.03828, 0.04052, 3.057), (0.04199, -0.04698, 3.057), (0.05276, -0.002441, 3.103), (0.04762, -0.008916, 3.12), (-0.03245, -0.04438, 3.119), (-0.07083, 0.04146, 3.034), (0.009249, 0.07692, 3.035), (-0.002244, -0.005466, 3.16), (-0.04062, 0.08037, 3.075), (-0.05004, -0.004913, 3.07), (0.03004, 0.03055, 3.071), (-0.01983, 0.034, 3.111)], [], [(3, 0, 1, 5), (0, 4, 8, 1), (0, 3, 6, 2), (4, 0, 2, 7), (12, 9, 10, 14), (9, 13, 17, 10), (9, 12, 15, 11), (13, 9, 11, 16), (21, 18, 19, 23), (18, 22, 26, 19), (18, 21, 24, 20), (22, 18, 20, 25), (30, 27, 28, 32), (27, 31, 35, 28), (27, 30, 33, 29), (31, 27, 29, 34), (39, 36, 37, 41), (36, 40, 44, 37), (36, 39, 42, 38), (40, 36, 38, 43), (48, 45, 46, 50), (45, 49, 53, 46), (45, 48, 51, 47), (49, 45, 47, 52), (57, 54, 55, 59), (54, 58, 62, 55), (54, 57, 60, 56), (58, 54, 56, 61), (66, 63, 64, 68), (63, 67, 71, 64), (63, 66, 69, 65), (67, 63, 65, 70), (75, 72, 73, 77), (72, 76, 80, 73), (72, 75, 78, 74), (76, 72, 74, 79), (84, 81, 82, 86), (81, 85, 89, 82), (81, 84, 87, 83), (85, 81, 83, 88), (93, 90, 91, 95), (90, 94, 98, 91), (90, 93, 96, 92), (94, 90, 92, 97), (102, 99, 100, 104), (99, 103, 107, 100), (99, 102, 105, 101), (103, 99, 101, 106), (111, 108, 109, 113), (108, 112, 116, 109), (108, 111, 114, 110), (112, 108, 110, 115), (120, 117, 118, 122), (117, 121, 125, 118), (117, 120, 123, 119), (121, 117, 119, 124), (129, 126, 127, 131), (126, 130, 134, 127), (126, 129, 132, 128), (130, 126, 128, 133), (138, 135, 136, 140), (135, 139, 143, 136), (135, 138, 141, 137), (139, 135, 137, 142), (147, 144, 145, 149), (144, 148, 152, 145), (144, 147, 150, 146), (148, 144, 146, 151), (156, 153, 154, 158), (153, 157, 161, 154), (153, 156, 159, 155), (157, 153, 155, 160), (165, 162, 163, 167), (162, 166, 170, 163), (162, 165, 168, 164), (166, 162, 164, 169), (174, 171, 172, 176), (171, 175, 179, 172), (171, 174, 177, 173), (175, 171, 173, 178), (183, 180, 181, 185), (180, 184, 188, 181), (180, 183, 186, 182), (184, 180, 182, 187), (192, 189, 190, 194), (189, 193, 197, 190), (189, 192, 195, 191), (193, 189, 191, 196), (201, 198, 199, 203), (198, 202, 206, 199), (198, 201, 204, 200), (202, 198, 200, 205), (210, 207, 208, 212), (207, 211, 215, 208), (207, 210, 213, 209), (211, 207, 209, 214), (219, 216, 217, 221), (216, 220, 224, 217), (216, 219, 222, 218), (220, 216, 218, 223), (228, 225, 226, 230), (225, 229, 233, 226), (225, 228, 231, 227), (229, 225, 227, 232), (237, 234, 235, 239), (234, 238, 242, 235), (234, 237, 240, 236), (238, 234, 236, 241), (246, 243, 244, 248), (243, 247, 251, 244), (243, 246, 249, 245), (247, 243, 245, 250), (255, 252, 253, 257), (252, 256, 260, 253), (252, 255, 258, 254), (256, 252, 254, 259), (264, 261, 262, 266), (261, 265, 269, 262), (261, 264, 267, 263), (265, 261, 263, 268), (273, 270, 271, 275), (270, 274, 278, 271), (270, 273, 276, 272), (274, 270, 272, 277), (282, 279, 280, 284), (279, 283, 287, 280), (279, 282, 285, 281), (283, 279, 281, 286), (291, 288, 289, 293), (288, 292, 296, 289), (288, 291, 294, 290), (292, 288, 290, 295), (300, 297, 298, 302), (297, 301, 305, 298), (297, 300, 303, 299), (301, 297, 299, 304), (309, 306, 307, 311), (306, 310, 314, 307), (306, 309, 312, 308), (310, 306, 308, 313), (318, 315, 316, 320), (315, 319, 323, 316), (315, 318, 321, 317), (319, 315, 317, 322), (327, 324, 325, 329), (324, 328, 332, 325), (324, 327, 330, 326), (328, 324, 326, 331), (336, 333, 334, 338), (333, 337, 341, 334), (333, 336, 339, 335), (337, 333, 335, 340), (345, 342, 343, 347), (342, 346, 350, 343), (342, 345, 348, 344), (346, 342, 344, 349), (354, 351, 352, 356), (351, 355, 359, 352), (351, 354, 357, 353), (355, 351, 353, 358), (363, 360, 361, 365), (360, 364, 368, 361), (360, 363, 366, 362), (364, 360, 362, 367), (372, 369, 370, 374), (369, 373, 377, 370), (369, 372, 375, 371), (373, 369, 371, 376), (381, 378, 379, 383), (378, 382, 386, 379), (378, 381, 384, 380), (382, 378, 380, 385), (390, 387, 388, 392), (387, 391, 395, 388), (387, 390, 393, 389), (391, 387, 389, 394), (399, 396, 397, 401), (396, 400, 404, 397), (396, 399, 402, 398), (400, 396, 398, 403), (408, 405, 406, 410), (405, 409, 413, 406), (405, 408, 411, 407), (409, 405, 407, 412), (418, 422, 420, 415), (422, 419, 416, 420), (422, 418, 414, 421), (419, 422, 421, 417), (427, 431, 429, 424), (431, 428, 425, 429), (431, 427, 423, 430), (428, 431, 430, 426), (435, 432, 433, 437), (432, 436, 440, 433), (432, 435, 438, 434), (436, 432, 434, 439), (444, 441, 442, 446), (441, 445, 449, 442), (441, 444, 447, 443), (445, 441, 443, 448), (454, 458, 456, 451), (458, 455, 452, 456), (458, 454, 450, 457), (455, 458, 457, 453), (463, 467, 465, 460), (467, 464, 461, 465), (467, 463, 459, 466), (464, 467, 466, 462), (472, 476, 474, 469), (476, 473, 470, 474), (476, 472, 468, 475), (473, 476, 475, 471), (481, 485, 483, 478), (485, 482, 479, 483), (485, 481, 477, 484), (482, 485, 484, 480), (490, 494, 492, 487), (494, 491, 488, 492), (494, 490, 486, 493), (491, 494, 493, 489)])
_uv = me_trunklod2.uv_layers.new(name='UVTex')
_uv.uv.foreach_set('vector', [0.01142, 0.6298, 0.5028, 0.6298, 0.5028, 0.1753, 0.01139, 0.1753, 0.5028, 0.6298, 0.9942, 0.6298, 0.9941, 0.1753, 0.5028, 0.1753, 0.5028, 0.6298, 0.01142, 0.6298, 0.01142, 0.1751, 0.5028, 0.1751, 0.9942, 0.6298, 0.5028, 0.6298, 0.5028, 0.1751, 0.9942, 0.1751, 0.01142, 0.6298, 0.5028, 0.6298, 0.5028, 0.1753, 0.01139, 0.1753, 0.5028, 0.6298, 0.9942, 0.6298, 0.9941, 0.1753, 0.5028, 0.1753, 0.5028, 0.6298, 0.01142, 0.6298, 0.01142, 0.1751, 0.5028, 0.1751, 0.9942, 0.6298, 0.5028, 0.6298, 0.5028, 0.1751, 0.9942, 0.1751, 0.01142, 0.6298, 0.5028, 0.6298, 0.5028, 0.1753, 0.01139, 0.1753, 0.5028, 0.6298, 0.9942, 0.6298, 0.9941, 0.1753, 0.5028, 0.1753, 0.5028, 0.6298, 0.01142, 0.6298, 0.01142, 0.1751, 0.5028, 0.1751, 0.9942, 0.6298, 0.5028, 0.6298, 0.5028, 0.1751, 0.9942, 0.1751, 0.01142, 0.6298, 0.5028, 0.6298, 0.5028, 0.1753, 0.01139, 0.1753, 0.5028, 0.6298, 0.9942, 0.6298, 0.9941, 0.1753, 0.5028, 0.1753, 0.5028, 0.6298, 0.01142, 0.6298, 0.01142, 0.1751, 0.5028, 0.1751, 0.9942, 0.6298, 0.5028, 0.6298, 0.5028, 0.1751, 0.9942, 0.1751, 0.01142, 0.6298, 0.5028, 0.6298, 0.5028, 0.1753, 0.01139, 0.1753, 0.5028, 0.6298, 0.9942, 0.6298, 0.9941, 0.1753, 0.5028, 0.1753, 0.5028, 0.6298, 0.01142, 0.6298, 0.01142, 0.1751, 0.5028, 0.1751, 0.9942, 0.6298, 0.5028, 0.6298, 0.5028, 0.1751, 0.9942, 0.1751, 0.01142, 0.6298, 0.5028, 0.6298, 0.5028, 0.1753, 0.01139, 0.1753, 0.5028, 0.6298, 0.9942, 0.6298, 0.9941, 0.1753, 0.5028, 0.1753, 0.5028, 0.6298, 0.01142, 0.6298, 0.01142, 0.1751, 0.5028, 0.1751, 0.9942, 0.6298, 0.5028, 0.6298, 0.5028, 0.1751, 0.9942, 0.1751, 0.01142, 0.6298, 0.5028, 0.6298, 0.5028, 0.1753, 0.01139, 0.1753, 0.5028, 0.6298, 0.9942, 0.6298, 0.9941, 0.1753, 0.5028, 0.1753, 0.5028, 0.6298, 0.01142, 0.6298, 0.01142, 0.1751, 0.5028, 0.1751, 0.9942, 0.6298, 0.5028, 0.6298, 0.5028, 0.1751, 0.9942, 0.1751, 0.01142, 0.6298, 0.5028, 0.6298, 0.5028, 0.1753, 0.01139, 0.1753, 0.5028, 0.6298, 0.9942, 0.6298, 0.9941, 0.1753, 0.5028, 0.1753, 0.5028, 0.6298, 0.01142, 0.6298, 0.01142, 0.1751, 0.5028, 0.1751, 0.9942, 0.6298, 0.5028, 0.6298, 0.5028, 0.1751, 0.9942, 0.1751, 0.01142, 0.6298, 0.5028, 0.6298, 0.5028, 0.1753, 0.01139, 0.1753, 0.5028, 0.6298, 0.9942, 0.6298, 0.9941, 0.1753, 0.5028, 0.1753, 0.5028, 0.6298, 0.01142, 0.6298, 0.01142, 0.1751, 0.5028, 0.1751, 0.9942, 0.6298, 0.5028, 0.6298, 0.5028, 0.1751, 0.9942, 0.1751, 0.01142, 0.6298, 0.5028, 0.6298, 0.5028, 0.1753, 0.01139, 0.1753, 0.5028, 0.6298, 0.9942, 0.6298, 0.9941, 0.1753, 0.5028, 0.1753, 0.5028, 0.6298, 0.01142, 0.6298, 0.01142, 0.1751, 0.5028, 0.1751, 0.9942, 0.6298, 0.5028, 0.6298, 0.5028, 0.1751, 0.9942, 0.1751, 0.01142, 0.6298, 0.5028, 0.6298, 0.5028, 0.1753, 0.01139, 0.1753, 0.5028, 0.6298, 0.9942, 0.6298, 0.9941, 0.1753, 0.5028, 0.1753, 0.5028, 0.6298, 0.01142, 0.6298, 0.01142, 0.1751, 0.5028, 0.1751, 0.9942, 0.6298, 0.5028, 0.6298, 0.5028, 0.1751, 0.9942, 0.1751, 0.01142, 0.6298, 0.5028, 0.6298, 0.5028, 0.1753, 0.01139, 0.1753, 0.5028, 0.6298, 0.9942, 0.6298, 0.9941, 0.1753, 0.5028, 0.1753, 0.5028, 0.6298, 0.01142, 0.6298, 0.01142, 0.1751, 0.5028, 0.1751, 0.9942, 0.6298, 0.5028, 0.6298, 0.5028, 0.1751, 0.9942, 0.1751, 0.01142, 0.6298, 0.5028, 0.6298, 0.5028, 0.1753, 0.01139, 0.1753, 0.5028, 0.6298, 0.9942, 0.6298, 0.9941, 0.1753, 0.5028, 0.1753, 0.5028, 0.6298, 0.01142, 0.6298, 0.01142, 0.1751, 0.5028, 0.1751, 0.9942, 0.6298, 0.5028, 0.6298, 0.5028, 0.1751, 0.9942, 0.1751, 0.01142, 0.6298, 0.5028, 0.6298, 0.5028, 0.1753, 0.01139, 0.1753, 0.5028, 0.6298, 0.9942, 0.6298, 0.9941, 0.1753, 0.5028, 0.1753, 0.5028, 0.6298, 0.01142, 0.6298, 0.01142, 0.1751, 0.5028, 0.1751, 0.9942, 0.6298, 0.5028, 0.6298, 0.5028, 0.1751, 0.9942, 0.1751, 0.01142, 0.6298, 0.5028, 0.6298, 0.5028, 0.1753, 0.01139, 0.1753, 0.5028, 0.6298, 0.9942, 0.6298, 0.9941, 0.1753, 0.5028, 0.1753, 0.5028, 0.6298, 0.01142, 0.6298, 0.01142, 0.1751, 0.5028, 0.1751, 0.9942, 0.6298, 0.5028, 0.6298, 0.5028, 0.1751, 0.9942, 0.1751, 0.01142, 0.6298, 0.5028, 0.6298, 0.5028, 0.1753, 0.01139, 0.1753, 0.5028, 0.6298, 0.9942, 0.6298, 0.9941, 0.1753, 0.5028, 0.1753, 0.5028, 0.6298, 0.01142, 0.6298, 0.01142, 0.1751, 0.5028, 0.1751, 0.9942, 0.6298, 0.5028, 0.6298, 0.5028, 0.1751, 0.9942, 0.1751, 0.01142, 0.6298, 0.5028, 0.6298, 0.5028, 0.1753, 0.01139, 0.1753, 0.5028, 0.6298, 0.9942, 0.6298, 0.9941, 0.1753, 0.5028, 0.1753, 0.5028, 0.6298, 0.01142, 0.6298, 0.01142, 0.1751, 0.5028, 0.1751, 0.9942, 0.6298, 0.5028, 0.6298, 0.5028, 0.1751, 0.9942, 0.1751, 0.01142, 0.6298, 0.5028, 0.6298, 0.5028, 0.1753, 0.01139, 0.1753, 0.5028, 0.6298, 0.9942, 0.6298, 0.9941, 0.1753, 0.5028, 0.1753, 0.5028, 0.6298, 0.01142, 0.6298, 0.01142, 0.1751, 0.5028, 0.1751, 0.9942, 0.6298, 0.5028, 0.6298, 0.5028, 0.1751, 0.9942, 0.1751, 0.01142, 0.6298, 0.5028, 0.6298, 0.5028, 0.1753, 0.01139, 0.1753, 0.5028, 0.6298, 0.9942, 0.6298, 0.9941, 0.1753, 0.5028, 0.1753, 0.5028, 0.6298, 0.01142, 0.6298, 0.01142, 0.1751, 0.5028, 0.1751, 0.9942, 0.6298, 0.5028, 0.6298, 0.5028, 0.1751, 0.9942, 0.1751, 0.01142, 0.6298, 0.5028, 0.6298, 0.5028, 0.1753, 0.01139, 0.1753, 0.5028, 0.6298, 0.9942, 0.6298, 0.9941, 0.1753, 0.5028, 0.1753, 0.5028, 0.6298, 0.01142, 0.6298, 0.01142, 0.1751, 0.5028, 0.1751, 0.9942, 0.6298, 0.5028, 0.6298, 0.5028, 0.1751, 0.9942, 0.1751, 0.01142, 0.6298, 0.5028, 0.6298, 0.5028, 0.1753, 0.01139, 0.1753, 0.5028, 0.6298, 0.9942, 0.6298, 0.9941, 0.1753, 0.5028, 0.1753, 0.5028, 0.6298, 0.01142, 0.6298, 0.01142, 0.1751, 0.5028, 0.1751, 0.9942, 0.6298, 0.5028, 0.6298, 0.5028, 0.1751, 0.9942, 0.1751, 0.01142, 0.6298, 0.5028, 0.6298, 0.5028, 0.1753, 0.01139, 0.1753, 0.5028, 0.6298, 0.9942, 0.6298, 0.9941, 0.1753, 0.5028, 0.1753, 0.5028, 0.6298, 0.01142, 0.6298, 0.01142, 0.1751, 0.5028, 0.1751, 0.9942, 0.6298, 0.5028, 0.6298, 0.5028, 0.1751, 0.9942, 0.1751, 0.01142, 0.6298, 0.5028, 0.6298, 0.5028, 0.1753, 0.01139, 0.1753, 0.5028, 0.6298, 0.9942, 0.6298, 0.9941, 0.1753, 0.5028, 0.1753, 0.5028, 0.6298, 0.01142, 0.6298, 0.01142, 0.1751, 0.5028, 0.1751, 0.9942, 0.6298, 0.5028, 0.6298, 0.5028, 0.1751, 0.9942, 0.1751, 0.01142, 0.6298, 0.5028, 0.6298, 0.5028, 0.1753, 0.01139, 0.1753, 0.5028, 0.6298, 0.9942, 0.6298, 0.9941, 0.1753, 0.5028, 0.1753, 0.5028, 0.6298, 0.01142, 0.6298, 0.01142, 0.1751, 0.5028, 0.1751, 0.9942, 0.6298, 0.5028, 0.6298, 0.5028, 0.1751, 0.9942, 0.1751, 0.01142, 0.6298, 0.5028, 0.6298, 0.5028, 0.1753, 0.01139, 0.1753, 0.5028, 0.6298, 0.9942, 0.6298, 0.9941, 0.1753, 0.5028, 0.1753, 0.5028, 0.6298, 0.01142, 0.6298, 0.01142, 0.1751, 0.5028, 0.1751, 0.9942, 0.6298, 0.5028, 0.6298, 0.5028, 0.1751, 0.9942, 0.1751, 0.01142, 0.6298, 0.5028, 0.6298, 0.5028, 0.1753, 0.01139, 0.1753, 0.5028, 0.6298, 0.9942, 0.6298, 0.9941, 0.1753, 0.5028, 0.1753, 0.5028, 0.6298, 0.01142, 0.6298, 0.01142, 0.1751, 0.5028, 0.1751, 0.9942, 0.6298, 0.5028, 0.6298, 0.5028, 0.1751, 0.9942, 0.1751, 0.01142, 0.6298, 0.5028, 0.6298, 0.5028, 0.1753, 0.01139, 0.1753, 0.5028, 0.6298, 0.9942, 0.6298, 0.9941, 0.1753, 0.5028, 0.1753, 0.5028, 0.6298, 0.01142, 0.6298, 0.01142, 0.1751, 0.5028, 0.1751, 0.9942, 0.6298, 0.5028, 0.6298, 0.5028, 0.1751, 0.9942, 0.1751, 0.01142, 0.6298, 0.5028, 0.6298, 0.5028, 0.1753, 0.01139, 0.1753, 0.5028, 0.6298, 0.9942, 0.6298, 0.9941, 0.1753, 0.5028, 0.1753, 0.5028, 0.6298, 0.01142, 0.6298, 0.01142, 0.1751, 0.5028, 0.1751, 0.9942, 0.6298, 0.5028, 0.6298, 0.5028, 0.1751, 0.9942, 0.1751, 0.01142, 0.6298, 0.5028, 0.6298, 0.5028, 0.1753, 0.01139, 0.1753, 0.5028, 0.6298, 0.9942, 0.6298, 0.9941, 0.1753, 0.5028, 0.1753, 0.5028, 0.6298, 0.01142, 0.6298, 0.01142, 0.1751, 0.5028, 0.1751, 0.9942, 0.6298, 0.5028, 0.6298, 0.5028, 0.1751, 0.9942, 0.1751, 0.01142, 0.6298, 0.5028, 0.6298, 0.5028, 0.1753, 0.01139, 0.1753, 0.5028, 0.6298, 0.9942, 0.6298, 0.9941, 0.1753, 0.5028, 0.1753, 0.5028, 0.6298, 0.01142, 0.6298, 0.01142, 0.1751, 0.5028, 0.1751, 0.9942, 0.6298, 0.5028, 0.6298, 0.5028, 0.1751, 0.9942, 0.1751, 0.01142, 0.6298, 0.5028, 0.6298, 0.5028, 0.1753, 0.01139, 0.1753, 0.5028, 0.6298, 0.9942, 0.6298, 0.9941, 0.1753, 0.5028, 0.1753, 0.5028, 0.6298, 0.01142, 0.6298, 0.01142, 0.1751, 0.5028, 0.1751, 0.9942, 0.6298, 0.5028, 0.6298, 0.5028, 0.1751, 0.9942, 0.1751, 0.01142, 0.6298, 0.5028, 0.6298, 0.5028, 0.1753, 0.01139, 0.1753, 0.5028, 0.6298, 0.9942, 0.6298, 0.9941, 0.1753, 0.5028, 0.1753, 0.5028, 0.6298, 0.01142, 0.6298, 0.01142, 0.1751, 0.5028, 0.1751, 0.9942, 0.6298, 0.5028, 0.6298, 0.5028, 0.1751, 0.9942, 0.1751, 0.01142, 0.6298, 0.5028, 0.6298, 0.5028, 0.1753, 0.01139, 0.1753, 0.5028, 0.6298, 0.9942, 0.6298, 0.9941, 0.1753, 0.5028, 0.1753, 0.5028, 0.6298, 0.01142, 0.6298, 0.01142, 0.1751, 0.5028, 0.1751, 0.9942, 0.6298, 0.5028, 0.6298, 0.5028, 0.1751, 0.9942, 0.1751, 0.01142, 0.6298, 0.5028, 0.6298, 0.5028, 0.1753, 0.01139, 0.1753, 0.5028, 0.6298, 0.9942, 0.6298, 0.9941, 0.1753, 0.5028, 0.1753, 0.5028, 0.6298, 0.01142, 0.6298, 0.01142, 0.1751, 0.5028, 0.1751, 0.9942, 0.6298, 0.5028, 0.6298, 0.5028, 0.1751, 0.9942, 0.1751, 0.01142, 0.6298, 0.5028, 0.6298, 0.5028, 0.1753, 0.01139, 0.1753, 0.5028, 0.6298, 0.9942, 0.6298, 0.9941, 0.1753, 0.5028, 0.1753, 0.5028, 0.6298, 0.01142, 0.6298, 0.01142, 0.1751, 0.5028, 0.1751, 0.9942, 0.6298, 0.5028, 0.6298, 0.5028, 0.1751, 0.9942, 0.1751, 0.01142, 0.6298, 0.5028, 0.6298, 0.5028, 0.1753, 0.01139, 0.1753, 0.5028, 0.6298, 0.9942, 0.6298, 0.9941, 0.1753, 0.5028, 0.1753, 0.5028, 0.6298, 0.01142, 0.6298, 0.01142, 0.1751, 0.5028, 0.1751, 0.9942, 0.6298, 0.5028, 0.6298, 0.5028, 0.1751, 0.9942, 0.1751, 0.01142, 0.6298, 0.5028, 0.6298, 0.5028, 0.1753, 0.01139, 0.1753, 0.5028, 0.6298, 0.9942, 0.6298, 0.9941, 0.1753, 0.5028, 0.1753, 0.5028, 0.6298, 0.01142, 0.6298, 0.01142, 0.1751, 0.5028, 0.1751, 0.9942, 0.6298, 0.5028, 0.6298, 0.5028, 0.1751, 0.9942, 0.1751, 0.01142, 0.6298, 0.5028, 0.6298, 0.5028, 0.1753, 0.01139, 0.1753, 0.5028, 0.6298, 0.9942, 0.6298, 0.9941, 0.1753, 0.5028, 0.1753, 0.5028, 0.6298, 0.01142, 0.6298, 0.01142, 0.1751, 0.5028, 0.1751, 0.9942, 0.6298, 0.5028, 0.6298, 0.5028, 0.1751, 0.9942, 0.1751, 0.01142, 0.6298, 0.5028, 0.6298, 0.5028, 0.1753, 0.01139, 0.1753, 0.5028, 0.6298, 0.9942, 0.6298, 0.9941, 0.1753, 0.5028, 0.1753, 0.5028, 0.6298, 0.01142, 0.6298, 0.01142, 0.1751, 0.5028, 0.1751, 0.9942, 0.6298, 0.5028, 0.6298, 0.5028, 0.1751, 0.9942, 0.1751, 0.01142, 0.6298, 0.5028, 0.6298, 0.5028, 0.1753, 0.01139, 0.1753, 0.5028, 0.6298, 0.9942, 0.6298, 0.9941, 0.1753, 0.5028, 0.1753, 0.5028, 0.6298, 0.01142, 0.6298, 0.01142, 0.1751, 0.5028, 0.1751, 0.9942, 0.6298, 0.5028, 0.6298, 0.5028, 0.1751, 0.9942, 0.1751, 0.01142, 0.6298, 0.5028, 0.6298, 0.5028, 0.1753, 0.01139, 0.1753, 0.5028, 0.6298, 0.9942, 0.6298, 0.9941, 0.1753, 0.5028, 0.1753, 0.5028, 0.6298, 0.01142, 0.6298, 0.01142, 0.1751, 0.5028, 0.1751, 0.9942, 0.6298, 0.5028, 0.6298, 0.5028, 0.1751, 0.9942, 0.1751, 0.01142, 0.6298, 0.5028, 0.6298, 0.5028, 0.1753, 0.01139, 0.1753, 0.5028, 0.6298, 0.9942, 0.6298, 0.9941, 0.1753, 0.5028, 0.1753, 0.5028, 0.6298, 0.01142, 0.6298, 0.01142, 0.1751, 0.5028, 0.1751, 0.9942, 0.6298, 0.5028, 0.6298, 0.5028, 0.1751, 0.9942, 0.1751, 0.01142, 0.6298, 0.5028, 0.6298, 0.5028, 0.1753, 0.01139, 0.1753, 0.5028, 0.6298, 0.9942, 0.6298, 0.9941, 0.1753, 0.5028, 0.1753, 0.5028, 0.6298, 0.01142, 0.6298, 0.01142, 0.1751, 0.5028, 0.1751, 0.9942, 0.6298, 0.5028, 0.6298, 0.5028, 0.1751, 0.9942, 0.1751, 0.01142, 0.6298, 0.5028, 0.6298, 0.5028, 0.1753, 0.01139, 0.1753, 0.5028, 0.6298, 0.9942, 0.6298, 0.9941, 0.1753, 0.5028, 0.1753, 0.5028, 0.6298, 0.01142, 0.6298, 0.01142, 0.1751, 0.5028, 0.1751, 0.9942, 0.6298, 0.5028, 0.6298, 0.5028, 0.1751, 0.9942, 0.1751, 0.01142, 0.6298, 0.5028, 0.6298, 0.5028, 0.1753, 0.01139, 0.1753, 0.5028, 0.6298, 0.9942, 0.6298, 0.9941, 0.1753, 0.5028, 0.1753, 0.5028, 0.6298, 0.01142, 0.6298, 0.01142, 0.1751, 0.5028, 0.1751, 0.9942, 0.6298, 0.5028, 0.6298, 0.5028, 0.1751, 0.9942, 0.1751, 0.01142, 0.6298, 0.5028, 0.6298, 0.5028, 0.1753, 0.01139, 0.1753, 0.5028, 0.6298, 0.9942, 0.6298, 0.9941, 0.1753, 0.5028, 0.1753, 0.5028, 0.6298, 0.01142, 0.6298, 0.01142, 0.1751, 0.5028, 0.1751, 0.9942, 0.6298, 0.5028, 0.6298, 0.5028, 0.1751, 0.9942, 0.1751, 0.9942, 0.6298, 0.5028, 0.6298, 0.5028, 0.1751, 0.9942, 0.1751, 0.5028, 0.6298, 0.01142, 0.6298, 0.01142, 0.1751, 0.5028, 0.1751, 0.5028, 0.6298, 0.9942, 0.6298, 0.9941, 0.1753, 0.5028, 0.1753, 0.01142, 0.6298, 0.5028, 0.6298, 0.5028, 0.1753, 0.01139, 0.1753, 0.9942, 0.6298, 0.5028, 0.6298, 0.5028, 0.1751, 0.9942, 0.1751, 0.5028, 0.6298, 0.01142, 0.6298, 0.01142, 0.1751, 0.5028, 0.1751, 0.5028, 0.6298, 0.9942, 0.6298, 0.9941, 0.1753, 0.5028, 0.1753, 0.01142, 0.6298, 0.5028, 0.6298, 0.5028, 0.1753, 0.01139, 0.1753, 0.01142, 0.6298, 0.5028, 0.6298, 0.5028, 0.1753, 0.01139, 0.1753, 0.5028, 0.6298, 0.9942, 0.6298, 0.9941, 0.1753, 0.5028, 0.1753, 0.5028, 0.6298, 0.01142, 0.6298, 0.01142, 0.1751, 0.5028, 0.1751, 0.9942, 0.6298, 0.5028, 0.6298, 0.5028, 0.1751, 0.9942, 0.1751, 0.01142, 0.6298, 0.5028, 0.6298, 0.5028, 0.1753, 0.01139, 0.1753, 0.5028, 0.6298, 0.9942, 0.6298, 0.9941, 0.1753, 0.5028, 0.1753, 0.5028, 0.6298, 0.01142, 0.6298, 0.01142, 0.1751, 0.5028, 0.1751, 0.9942, 0.6298, 0.5028, 0.6298, 0.5028, 0.1751, 0.9942, 0.1751, 0.9942, 0.6298, 0.5028, 0.6298, 0.5028, 0.1751, 0.9942, 0.1751, 0.5028, 0.6298, 0.01142, 0.6298, 0.01142, 0.1751, 0.5028, 0.1751, 0.5028, 0.6298, 0.9942, 0.6298, 0.9941, 0.1753, 0.5028, 0.1753, 0.01142, 0.6298, 0.5028, 0.6298, 0.5028, 0.1753, 0.01139, 0.1753, 0.9942, 0.6298, 0.5028, 0.6298, 0.5028, 0.1751, 0.9942, 0.1751, 0.5028, 0.6298, 0.01142, 0.6298, 0.01142, 0.1751, 0.5028, 0.1751, 0.5028, 0.6298, 0.9942, 0.6298, 0.9941, 0.1753, 0.5028, 0.1753, 0.01142, 0.6298, 0.5028, 0.6298, 0.5028, 0.1753, 0.01139, 0.1753, 0.9942, 0.6298, 0.5028, 0.6298, 0.5028, 0.1751, 0.9942, 0.1751, 0.5028, 0.6298, 0.01142, 0.6298, 0.01142, 0.1751, 0.5028, 0.1751, 0.5028, 0.6298, 0.9942, 0.6298, 0.9941, 0.1753, 0.5028, 0.1753, 0.01142, 0.6298, 0.5028, 0.6298, 0.5028, 0.1753, 0.01139, 0.1753, 0.9942, 0.6298, 0.5028, 0.6298, 0.5028, 0.1751, 0.9942, 0.1751, 0.5028, 0.6298, 0.01142, 0.6298, 0.01142, 0.1751, 0.5028, 0.1751, 0.5028, 0.6298, 0.9942, 0.6298, 0.9941, 0.1753, 0.5028, 0.1753, 0.01142, 0.6298, 0.5028, 0.6298, 0.5028, 0.1753, 0.01139, 0.1753, 0.9942, 0.6298, 0.5028, 0.6298, 0.5028, 0.1751, 0.9942, 0.1751, 0.5028, 0.6298, 0.01142, 0.6298, 0.01142, 0.1751, 0.5028, 0.1751, 0.5028, 0.6298, 0.9942, 0.6298, 0.9941, 0.1753, 0.5028, 0.1753, 0.01142, 0.6298, 0.5028, 0.6298, 0.5028, 0.1753, 0.01139, 0.1753])
me_trunklod2.materials.append(mat_tree)
me_trunklod2.use_remesh_preserve_volume = False
me_trunklod2.use_remesh_preserve_attributes = False
me_trunklod2.use_mirror_vertex_groups = False
me_trunklod2.update()
me_treeperfect_001 = bpy.data.meshes.new('treeperfect.001')
me_treeperfect_001.from_pydata([(0.02029, 0.04563, 0.8506), (0.04076, -0.0106, 0.8506), (-0.01547, -0.03107, 0.8506), (-0.03594, 0.02516, 0.8506), (-0.04102, -0.03105, 0.8506), (-0.0134, 0.05071, 0.8506), (0.04584, 0.02309, 0.8506), (0.01822, -0.03615, 0.8506), (0.06254, -0.01227, -0.01585), (0.03214, 0.07127, -0.01585), (-0.0514, 0.04086, -0.01585), (-0.02099, -0.04267, -0.01585), (-0.01386, 0.06875, -0.01683), (0.07009, 0.03778, -0.01585), (0.02905, -0.05022, -0.01585), (-0.03882, -0.03846, -0.01585), (0.04481, 0.02366, 1.726), (0.02019, 0.02737, 1.726), (0.06348, 0.007189, 1.726), (0.05977, -0.01743, 1.726), (0.04329, -0.03609, 1.726), (0.01868, -0.03238, 1.726), (1.243e-05, -0.03237, 1.726), (0.003722, 0.008707, 1.726), (-0.01185, 0.007089, 2.537), (-0.001836, 0.005579, 2.537), (0.00576, -0.001125, 2.537), (0.00425, -0.01114, 2.537), (-0.002454, -0.01874, 2.537), (-0.01247, -0.01723, 2.537), (-0.02007, -0.01722, 2.537), (-0.01856, -0.0005075, 2.537), (-0.02311, -0.005295, 3.187), (-0.05073, -0.002942, 0.8506), (-0.05776, 0.001203, -0.01585), (-0.01171, -0.01183, 1.726), (-0.02554, -0.008865, 2.537)], [], [(0, 9, 12, 5), (9, 0, 6, 13), (13, 6, 1, 8), (8, 1, 7, 14), (14, 7, 2, 11), (11, 2, 4, 15), (10, 3, 5, 12), (0, 5, 17, 16), (6, 0, 16, 18), (1, 6, 18, 19), (7, 1, 19, 20), (2, 7, 20, 21), (4, 2, 21, 22), (5, 3, 23, 17), (16, 17, 24, 25), (18, 16, 25, 26), (19, 18, 26, 27), (20, 19, 27, 28), (21, 20, 28, 29), (22, 21, 29, 30), (17, 23, 31, 24), (25, 24, 32), (26, 25, 32), (27, 26, 32), (28, 27, 32), (29, 28, 32), (30, 29, 32), (24, 31, 32), (4, 33, 34, 15), (33, 3, 10, 34), (3, 33, 35, 23), (33, 4, 22, 35), (23, 35, 36, 31), (35, 22, 30, 36), (31, 36, 32), (36, 30, 32)])
me_treeperfect_001.polygons.foreach_set('use_smooth', [True] * 36)
_uv = me_treeperfect_001.uv_layers.new(name='UVTex')
_uv.uv.foreach_set('vector', [3.02, -0.004472, 7.879, -0.04358, 7.903, 0.144, 3.042, 0.1547, 7.879, -0.04358, 3.02, -0.004472, 2.993, -0.1629, 7.783, -0.2355, 7.783, -0.2355, 2.993, -0.1629, 2.962, -0.3226, 7.598, -0.4074, 7.598, -0.4074, 2.962, -0.3226, 2.957, -0.4827, 7.415, -0.5454, 7.333, 0.8933, 2.925, 0.7785, 2.965, 0.6224, 7.532, 0.7419, 7.532, 0.7419, 2.965, 0.6224, 3.019, 0.4705, 7.636, 0.6592, 7.866, 0.3402, 3.041, 0.3118, 3.042, 0.1547, 7.903, 0.144, 3.02, -0.004472, 3.042, 0.1547, -0.9785, 0.1061, -0.9581, -0.03242, 2.993, -0.1629, 3.02, -0.004472, -0.9581, -0.03242, -0.9433, -0.1665, 2.962, -0.3226, 2.993, -0.1629, -0.9433, -0.1665, -0.9589, -0.2994, 2.957, -0.4827, 2.962, -0.3226, -0.9589, -0.2994, -0.9692, -0.4357, 2.965, 0.6224, 2.925, 0.7785, -1.027, 0.6819, -1.025, 0.5388, 3.019, 0.4705, 2.965, 0.6224, -1.025, 0.5388, -1.018, 0.3957, 3.042, 0.1547, 3.041, 0.3118, -1.001, 0.2488, -0.9785, 0.1061, -0.9581, -0.03242, -0.9785, 0.1061, -4.882, 0.0682, -4.88, 0.02983, -0.9433, -0.1665, -0.9581, -0.03242, -4.88, 0.02983, -4.885, -0.01023, -0.9589, -0.2994, -0.9433, -0.1665, -4.885, -0.01023, -4.904, -0.05135, -0.9692, -0.4357, -0.9589, -0.2994, -4.904, -0.05135, -4.932, -0.09358, -1.025, 0.5388, -1.027, 0.6819, -4.952, 0.2223, -4.925, 0.1807, -1.018, 0.3957, -1.025, 0.5388, -4.925, 0.1807, -4.906, 0.1425, -0.9785, 0.1061, -1.001, 0.2488, -4.892, 0.1056, -4.882, 0.0682, -4.88, 0.02983, -4.882, 0.0682, -5.548, 0.04432, -4.885, -0.01023, -4.88, 0.02983, -5.548, 0.04432, -4.904, -0.05135, -4.885, -0.01023, -5.548, 0.04432, -4.932, -0.09358, -4.904, -0.05135, -5.548, 0.04432, -4.925, 0.1807, -4.952, 0.2223, -5.548, 0.04432, -4.906, 0.1425, -4.925, 0.1807, -5.548, 0.04432, -4.882, 0.0682, -4.892, 0.1056, -5.548, 0.04432, 3.019, 0.4705, 3.03, 0.3911, 7.751, 0.4997, 7.636, 0.6592, 3.03, 0.3911, 3.041, 0.3118, 7.866, 0.3402, 7.751, 0.4997, 3.041, 0.3118, 3.03, 0.3911, -1.01, 0.3223, -1.001, 0.2488, 3.03, 0.3911, 3.019, 0.4705, -1.018, 0.3957, -1.01, 0.3223, -1.001, 0.2488, -1.01, 0.3223, -4.899, 0.124, -4.892, 0.1056, -1.01, 0.3223, -1.018, 0.3957, -4.906, 0.1425, -4.899, 0.124, -4.892, 0.1056, -4.899, 0.124, -5.548, 0.04432, -4.899, 0.124, -4.906, 0.1425, -5.548, 0.04432])
me_treeperfect_001.materials.append(mat_default)
me_treeperfect_001.use_remesh_preserve_volume = False
me_treeperfect_001.use_remesh_preserve_attributes = False
me_treeperfect_001.use_mirror_vertex_groups = False
me_treeperfect_001.update()
me_plane_657 = bpy.data.meshes.new('Plane.657')
me_plane_657.from_pydata([(0.3667, -1.192e-07, -4.737e-15), (-0.3858, -5.96e-08, -2.368e-15), (0.3667, 2.0, 8.254e-08), (-0.3858, 2.0, 8.254e-08), (-0.009546, 5.923e-08, -0.3763), (-0.009546, 5.923e-08, 0.3763), (-0.009546, 2.0, -0.3763), (-0.009547, 2.0, 0.3763)], [], [(1, 0, 2, 3), (5, 4, 6, 7)])
_uv = me_plane_657.uv_layers.new(name='UVTex')
_uv.uv.foreach_set('vector', [0.3431, 0.5001, 0.1557, 0.5001, 0.1557, 0.9981, 0.3431, 0.9981, 0.3431, 0.5001, 0.1557, 0.5001, 0.1557, 0.9981, 0.3431, 0.9981])
me_plane_657.materials.append(mat_tree)
me_plane_657.use_remesh_preserve_volume = False
me_plane_657.use_remesh_preserve_attributes = False
me_plane_657.use_mirror_vertex_groups = False
me_plane_657.update()
me_plane_485 = bpy.data.meshes.new('Plane.485')
me_plane_485.from_pydata([(-0.7102, -1.23, 3.125), (-0.7102, -1.23, -1.192e-07), (0.7102, 1.23, 2.384e-07), (0.7102, 1.23, 3.125), (1.42, -1.15e-07, 3.125), (1.42, -2.337e-07, -9.313e-08), (-1.42, -2.337e-07, 1.863e-07), (-1.42, -1.15e-07, 3.125), (-0.7102, 1.23, 3.125), (-0.7102, 1.23, 2.384e-07), (0.7102, -1.23, -1.192e-07), (0.7102, -1.23, 3.125), (-2.086e-07, -2.384e-07, 3.125), (2.98e-07, -1.15e-07, 3.125), (-1.192e-07, 5.96e-08, 5.96e-08), (-5.96e-08, -2.337e-07, 4.657e-08), (-2.682e-07, 1.192e-07, 5.96e-08), (-8.941e-08, -2.384e-07, 3.125)], [], [(4, 13, 15, 5), (13, 7, 6, 15), (0, 12, 14, 1), (12, 3, 2, 14), (11, 17, 16, 10), (17, 8, 9, 16)])
_uv = me_plane_485.uv_layers.new(name='UVTex')
_uv.uv.foreach_set('vector', [1.0, 1.0, 0.5, 1.0, 0.5, -1.49e-08, 1.0, 2.98e-08, 0.5, 1.0, -5.96e-08, 1.0, 2.98e-08, -5.96e-08, 0.5, -1.49e-08, 1.0, 1.0, 0.5, 1.0, 0.5, -1.49e-08, 1.0, 2.98e-08, 0.5, 1.0, -5.96e-08, 1.0, 2.98e-08, -5.96e-08, 0.5, -1.49e-08, 1.0, 1.0, 0.5, 1.0, 0.5, -1.49e-08, 1.0, 2.98e-08, 0.5, 1.0, -5.96e-08, 1.0, 2.98e-08, -5.96e-08, 0.5, -1.49e-08])
me_plane_485.materials.append(mat_tree)
me_plane_485.use_remesh_preserve_volume = False
me_plane_485.use_remesh_preserve_attributes = False
me_plane_485.use_mirror_vertex_groups = False
me_plane_485.update()
me_coll_001 = bpy.data.meshes.new('coll.001')
me_coll_001.from_pydata([(0.009264, 0.03265, 1.583), (0.04787, 0.04787, -1.583), (-0.04787, 0.04787, -1.583), (-0.009264, 0.03265, 1.583), (0.009264, 0.01412, 1.583), (0.04787, -0.04787, -1.583), (-0.04787, -0.04787, -1.583), (-0.009264, 0.01412, 1.583)], [], [(0, 1, 2, 3), (4, 7, 6, 5), (0, 4, 5, 1), (1, 5, 6, 2), (2, 6, 7, 3), (4, 0, 3, 7)])
_uv = me_coll_001.uv_layers.new(name='UVTex')
_uv.uv.foreach_set('vector', [0.0, 1.0, 0.0, 0.0, 1.0, 0.0, 1.0, 1.0, 0.0, 1.0, 0.0, 0.0, 1.0, 0.0, 1.0, 1.0, 0.0, 1.0, 0.0, 0.0, 1.0, 0.0, 1.0, 1.0, 0.0, 1.0, 0.0, 0.0, 1.0, 0.0, 1.0, 1.0, 0.0, 1.0, 0.0, 0.0, 1.0, 0.0, 1.0, 1.0, 0.0, 1.0, 0.0, 0.0, 1.0, 0.0, 1.0, 1.0])
me_coll_001.use_remesh_preserve_volume = False
me_coll_001.use_remesh_preserve_attributes = False
me_coll_001.use_mirror_vertex_groups = False
me_coll_001.update()

# ---- objects
ob_tree_lod1_058 = bpy.data.objects.new('tree_lod1.058', me_trunklod2_141)
ob_camera_009 = bpy.data.objects.new('Camera.009', cam_camera_044)
ob_tree_lod1_057 = bpy.data.objects.new('tree_lod1.057', me_treeperfect_033)
ob_tree_lod1_023 = bpy.data.objects.new('tree_lod1.023', me_treeperfect)
ob_camera_001 = bpy.data.objects.new('Camera.001', cam_camera_001)
ob_tree_lod1_001 = bpy.data.objects.new('tree_lod1.001', me_trunklod2)
ob_props_001 = bpy.data.objects.new('PROPS.001', None)
ob_tree_lod1_006 = bpy.data.objects.new('tree_lod1.006', me_treeperfect_001)
ob_plane_230 = bpy.data.objects.new('Plane.230', me_plane_657)
ob_tree_lod23_031 = bpy.data.objects.new('tree_lod23.031', me_plane_485)
ob_cube_001 = bpy.data.objects.new('Cube.001', me_coll_001)

# ---- transforms, parenting, visibility, modifiers, constraints
ob_tree_lod1_058.location = (5.726e-05, 0.0, -0.03936)
ob_tree_lod1_058.scale = (0.996, 0.996, 0.996)
ob_tree_lod1_058.lock_rotations_4d = False
ob_tree_lod1_058.empty_display_type = 'ARROWS'
ob_tree_lod1_058.color = (0.0, 0.0, 0.0, 1.0)
ob_tree_lod1_058.lineart.crease_threshold = 0.0
ob_camera_009.location = (1.413, -3.237, 1.545)
ob_camera_009.rotation_euler = (1.571, -0.0, -0.0)
ob_camera_009.lock_rotations_4d = False
ob_camera_009.empty_display_type = 'ARROWS'
ob_camera_009.color = (0.0, 0.0, 0.0, 1.0)
ob_camera_009.lineart.crease_threshold = 0.0
ob_tree_lod1_057.location = (0.01427, 0.0, -0.03936)
ob_tree_lod1_057.lock_rotations_4d = False
ob_tree_lod1_057.empty_display_type = 'ARROWS'
ob_tree_lod1_057.color = (0.0, 0.0, 0.0, 1.0)
ob_tree_lod1_057.lineart.crease_threshold = 0.0
ob_tree_lod1_023.location = (0.01427, 0.0, -0.03936)
ob_tree_lod1_023.lock_rotations_4d = False
ob_tree_lod1_023.empty_display_type = 'ARROWS'
ob_tree_lod1_023.color = (0.0, 0.0, 0.0, 1.0)
ob_tree_lod1_023.lineart.crease_threshold = 0.0
ob_camera_001.location = (1.413, -3.237, 1.545)
ob_camera_001.rotation_euler = (1.571, -0.0, -0.0)
ob_camera_001.lock_rotations_4d = False
ob_camera_001.empty_display_type = 'ARROWS'
ob_camera_001.color = (0.0, 0.0, 0.0, 1.0)
ob_camera_001.lineart.crease_threshold = 0.0
ob_tree_lod1_001.location = (5.726e-05, 0.0, -0.03936)
ob_tree_lod1_001.scale = (0.996, 0.996, 0.996)
ob_tree_lod1_001.lock_rotations_4d = False
ob_tree_lod1_001.empty_display_type = 'ARROWS'
ob_tree_lod1_001.color = (0.0, 0.0, 0.0, 1.0)
ob_tree_lod1_001.lineart.crease_threshold = 0.0
ob_props_001.location = (0.0, 0.0, 0.0)
ob_props_001.scale = (1.0, 1.0, 1.1)
ob_props_001.lock_rotations_4d = False
ob_props_001.empty_display_type = 'ARROWS'
ob_props_001.empty_image_offset = (0.0, 0.0)
ob_props_001.color = (0.0, 0.0, 0.0, 1.0)
ob_props_001.lineart.crease_threshold = 0.0
ob_tree_lod1_006.location = (0.01427, 0.0, -0.03936)
ob_tree_lod1_006.lock_rotations_4d = False
ob_tree_lod1_006.empty_display_type = 'ARROWS'
ob_tree_lod1_006.color = (0.0, 0.0, 0.0, 1.0)
ob_tree_lod1_006.lineart.crease_threshold = 0.0
ob_plane_230.location = (0.01427, 0.0, -0.03936)
ob_plane_230.rotation_euler = (1.571, -0.0, -0.0)
ob_plane_230.scale = (1.589, 1.589, 1.589)
ob_plane_230.lock_rotations_4d = False
ob_plane_230.empty_display_type = 'ARROWS'
ob_plane_230.color = (0.0, 0.0, 0.0, 1.0)
ob_plane_230.lineart.crease_threshold = 0.0
ob_tree_lod23_031.location = (-0.01587, 0.0, -0.0001579)
ob_tree_lod23_031.scale = (0.996, 0.996, 0.996)
ob_tree_lod23_031.lock_rotations_4d = False
ob_tree_lod23_031.empty_display_type = 'ARROWS'
ob_tree_lod23_031.color = (0.0, 0.0, 0.0, 1.0)
ob_tree_lod23_031.lineart.crease_threshold = 0.0
ob_cube_001.location = (0.02561, 0.006484, 1.489)
ob_cube_001.lock_rotations_4d = False
ob_cube_001.empty_display_type = 'ARROWS'
ob_cube_001.color = (0.0, 0.0, 0.0, 1.0)
ob_cube_001.lineart.crease_threshold = 0.0

# ---- collection membership
col_collection_1.objects.link(ob_tree_lod1_058)
col_collection_1.objects.link(ob_camera_009)
col_collection_1.objects.link(ob_tree_lod1_057)
col_collection_1.objects.link(ob_tree_lod1_023)
col_collection_1.objects.link(ob_camera_001)
col_collection_1.objects.link(ob_tree_lod1_001)
col_collection_1.objects.link(ob_props_001)
col_collection_2.objects.link(ob_tree_lod1_058)
col_collection_2.objects.link(ob_tree_lod1_006)
col_collection_2.objects.link(ob_tree_lod1_001)
col_collection_3.objects.link(ob_plane_230)
col_collection_4.objects.link(ob_tree_lod23_031)
col_collection_11.objects.link(ob_tree_lod1_058)
col_collection_11.objects.link(ob_tree_lod1_057)
col_collection_11.objects.link(ob_plane_230)
col_collection_11.objects.link(ob_tree_lod1_006)
col_collection_11.objects.link(ob_tree_lod1_023)
col_collection_11.objects.link(ob_tree_lod1_001)
col_collection_12.objects.link(ob_cube_001)

# ---- scene / render settings (as saved in the file)
scene.camera = ob_camera_001
scene.frame_start = 1; scene.frame_end = 250; scene.frame_set(1)
scene.render.engine = 'BLENDER_EEVEE_NEXT'
scene.render.image_settings.compression = 90
scene.render.resolution_x = 1280
scene.render.resolution_y = 1024
scene.render.fps = 25
scene.render.dither_intensity = 0.0
scene.render.use_compositing = False
scene.render.use_sequencer = False
scene.render.bake_margin = 2
scene.render.bake_bias = 0.0
scene.render.use_stamp_time = False
scene.render.use_stamp_date = False
scene.render.use_stamp_frame = False
scene.render.use_stamp_camera = False
scene.render.use_stamp_scene = False
scene.render.use_stamp_filename = False
scene.render.use_stamp_render_time = False
scene.render.stamp_font_size = 0
scene.cycles.use_denoising = False
scene.cycles.samples = 10
scene.cycles.sampling_pattern = 'TABULATED_SOBOL'
scene.cycles.light_sampling_threshold = 0.0
scene.cycles.use_adaptive_sampling = False
scene.cycles.use_light_tree = False
scene.cycles.blur_glossy = 0.0
scene.cycles.volume_bounces = 1
scene.cycles.pixel_filter_type = 'GAUSSIAN'
scene.cycles.sample_clamp_indirect = 0.0
scene.view_settings.view_transform = 'Raw'
bpy.context.view_layer.update()

# ---- added for rendering (the .blend has no usable light): sun + grey world if the file has none
light_auto_sun = bpy.data.lights.new('AutoSun', 'SUN')
light_auto_sun.energy = 3.0
light_auto_sun.angle = 0.0523599
ob_auto_sun = bpy.data.objects.new('AutoSun', light_auto_sun)
scene.collection.objects.link(ob_auto_sun)
ob_auto_sun.rotation_euler = (0.872665, 0.174533, 0.523599)
if scene.world is None:
    world_auto = bpy.data.worlds.new('AutoWorld')
    world_auto.color = (0.3, 0.3, 0.3)
    scene.world = world_auto
bpy.context.view_layer.update()
